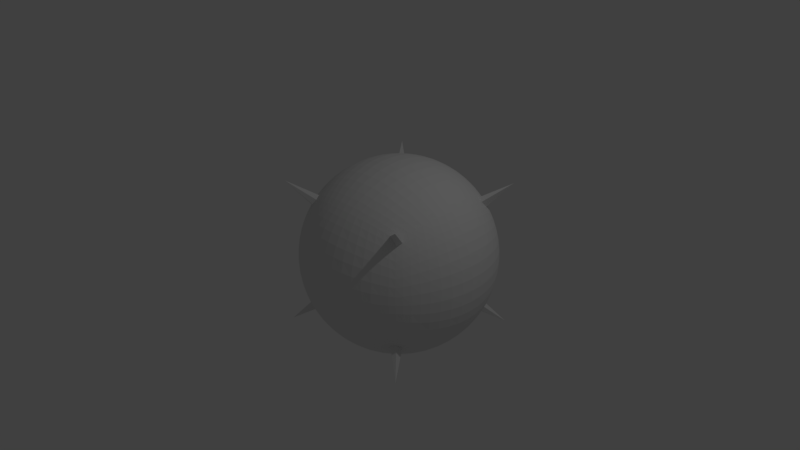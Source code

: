 # Source: CubeToSphere-13.blend  (saved by Blender 2.79.0; exported with 4.5.12 LTS)
import bpy
from mathutils import Matrix  # noqa: F401  (used for matrix-valued properties, if any)

bpy.ops.wm.read_factory_settings(use_empty=True)
scene = bpy.context.scene
scene.name = 'Scene'

# ---- collections
col_collection_1 = bpy.data.collections.new('Collection 1'); scene.collection.children.link(col_collection_1)

# ---- materials (node trees are filled in below, after node groups)
mat_material = bpy.data.materials.new('Material')
mat_material.alpha_threshold = 0.0
mat_material.use_transparent_shadow = False
mat_material.roughness = 0.5
mat_material.line_color = (0.0, 0.0, 0.0, 1.0)

# ---- material node trees

# ---- world
world_world = bpy.data.worlds.new('World'); scene.world = world_world
world_world.color = (0.05088, 0.05088, 0.05088)
world_world.use_sun_shadow = False
world_world.sun_shadow_jitter_overblur = 0.0
world_world.cycles.sampling_method = 'MANUAL'

# ---- cameras
cam_camera = bpy.data.cameras.new('Camera')
cam_camera.clip_end = 100.0
cam_camera.lens = 35.0
cam_camera.sensor_width = 32.0
cam_camera.sensor_height = 18.0
cam_camera.ortho_scale = 7.314
cam_camera.dof.focus_distance = 0.0
cam_camera.dof.aperture_fstop = 128.0

# ---- lights
light_lamp = bpy.data.lights.new('Lamp', 'POINT')
light_lamp.transmission_factor = 0.0
light_lamp.cutoff_distance = 30.0
light_lamp.energy = 100.0
light_lamp.shadow_buffer_clip_start = 1.001
light_lamp.shadow_soft_size = 0.1
light_lamp.shadow_maximum_resolution = 0.006
light_lamp.use_absolute_resolution = True

# ---- meshes
me_cube = bpy.data.meshes.new('Cube')
me_cube.from_pydata([(1.0, 1.0, -1.0), (1.0, -1.0, -1.0), (-1.0, -1.0, -1.0), (-1.0, 1.0, -1.0), (1.0, 1.0, 1.0), (1.0, -1.0, 1.0), (-1.0, -1.0, 1.0), (-1.0, 1.0, 1.0), (0.9073, -5.759e-08, -0.9073), (1.598e-07, 0.9073, -0.9073), (0.9073, 0.9073, 0.0), (-2.4e-09, -0.9073, -0.9073), (0.9073, -0.9073, 0.0), (-0.9073, 2.669e-07, -0.9073), (-0.9073, -0.9073, 0.0), (-0.9073, 0.9073, 0.0), (0.9073, -4.902e-07, 0.9073), (2.139e-07, 0.9073, 0.9073), (-4.891e-07, -0.9073, 0.9073), (-0.9073, 1.587e-07, 0.9073), (3.132e-07, 1.283, 0.0), (-1.283, 3.166e-07, 0.0), (-3.751e-07, -1.283, 0.0), (1.283, -3.717e-07, 0.0), (-1.839e-07, -2.187e-07, 1.283), (8.381e-08, 1.637e-07, -1.283), (0.8554, -0.4277, -0.8554), (-0.4277, 0.8554, -0.8554), (0.8554, 0.8554, 0.4277), (-0.4277, -0.8554, -0.8554), (0.8554, -0.8554, 0.4277), (-0.8554, 0.4277, -0.8554), (-0.8554, -0.8554, 0.4277), (-0.8554, 0.8554, 0.4277), (0.8554, -0.4277, 0.8554), (-0.4277, 0.8554, 0.8554), (-0.4277, -0.8554, 0.8554), (-0.8554, 0.4277, 0.8554), (0.8554, 0.4277, -0.8554), (0.4277, 0.8554, -0.8554), (0.8554, 0.8554, -0.4277), (0.4277, -0.8554, -0.8554), (0.8554, -0.8554, -0.4277), (-0.8554, -0.4277, -0.8554), (-0.8554, -0.8554, -0.4277), (-0.8554, 0.8554, -0.4277), (0.8554, 0.4277, 0.8554), (0.4277, 0.8554, 0.8554), (0.4277, -0.8554, 0.8554), (-0.8554, -0.4277, 0.8554), (-0.5738, 1.148, 0.0), (0.5738, 1.148, 0.0), (2.774e-07, 1.148, 0.5738), (2.432e-07, 1.148, -0.5738), (-1.148, 0.5738, 0.0), (-1.148, -0.5738, 0.0), (-1.148, 3.134e-07, -0.5738), (-1.148, 2.45e-07, 0.5738), (-0.5738, -1.148, 0.0), (0.5738, -1.148, 0.0), (-1.672e-07, -1.148, -0.5738), (-4.75e-07, -1.148, 0.5738), (1.148, -0.5738, 0.0), (1.148, 0.5738, 0.0), (1.148, -1.996e-07, -0.5738), (1.148, -4.732e-07, 0.5738), (-3.895e-07, -0.5738, 1.148), (5.513e-08, 0.5738, 1.148), (0.5738, -4.048e-07, 1.148), (-0.5738, 5.59e-09, 1.148), (-0.5738, 2.45e-07, -1.148), (0.5738, 3.979e-08, -1.148), (1.406e-07, 0.5738, -1.148), (3.802e-08, -0.5738, -1.148), (0.5238, -0.5238, -1.048), (0.5238, 0.5238, -1.048), (-0.5238, 0.5238, -1.048), (-0.5238, 0.5238, 1.048), (0.5238, 0.5238, 1.048), (0.5238, -0.5238, 1.048), (1.048, 0.5238, 0.5238), (1.048, 0.5238, -0.5238), (1.048, -0.5238, -0.5238), (0.5238, -1.048, 0.5238), (0.5238, -1.048, -0.5238), (-0.5238, -1.048, -0.5238), (-1.048, -0.5238, 0.5238), (-1.048, -0.5238, -0.5238), (-1.048, 0.5238, -0.5238), (0.5238, 1.048, -0.5238), (0.5238, 1.048, 0.5238), (-0.5238, 1.048, 0.5238), (-0.5238, 1.048, -0.5238), (-1.048, 0.5238, 0.5238), (-0.5238, -1.048, 0.5238), (1.048, -0.5238, 0.5238), (-0.5238, -0.5238, 1.048), (-0.5238, -0.5238, -1.048), (0.8015, -0.6012, -0.8015), (-0.6012, 0.8015, -0.8015), (0.8015, 0.8015, 0.6012), (-0.6012, -0.8015, -0.8015), (0.8015, -0.8015, 0.6012), (-0.8015, 0.6012, -0.8015), (-0.8015, -0.8015, 0.6012), (-0.8015, 0.8015, 0.6012), (0.8015, -0.6012, 0.8015), (-0.6012, 0.8015, 0.8015), (-0.6012, -0.8015, 0.8015), (-0.8015, 0.6012, 0.8015), (0.8934, 0.2234, -0.8934), (0.2234, 0.8934, -0.8934), (0.8934, 0.8934, -0.2234), (0.2234, -0.8934, -0.8934), (0.8934, -0.8934, -0.2234), (-0.8934, -0.2234, -0.8934), (-0.8934, -0.8934, -0.2234), (-0.8934, 0.8934, -0.2234), (0.8934, 0.2234, 0.8934), (0.2234, 0.8934, 0.8934), (0.2234, -0.8934, 0.8934), (-0.8934, -0.2234, 0.8934), (-0.7699, 1.026, 0.0), (0.3112, 1.245, 0.0), (2.454e-07, 1.026, 0.7699), (2.846e-07, 1.245, -0.3112), (-1.026, 0.7699, 0.0), (-1.245, -0.3112, 0.0), (-1.026, 2.916e-07, -0.7699), (-1.245, 2.875e-07, 0.3112), (-0.7699, -1.026, 0.0), (0.3112, -1.245, 0.0), (-7.579e-08, -1.026, -0.7699), (-4.388e-07, -1.245, 0.3112), (1.026, -0.7699, 0.0), (1.245, 0.3112, 0.0), (1.026, -1.214e-07, -0.7699), (1.245, -4.359e-07, 0.3112), (-4.505e-07, -0.7699, 1.026), (-5.858e-08, 0.3112, 1.245), (0.7699, -4.579e-07, 1.026), (-0.3112, -1.02e-07, 1.245), (-0.7699, 2.61e-07, -1.026), (0.3112, 1.02e-07, -1.245), (1.536e-07, 0.7699, -1.026), (6.198e-08, -0.3112, -1.245), (0.8934, -0.2234, -0.8934), (-0.2234, 0.8934, -0.8934), (0.8934, 0.8934, 0.2234), (-0.2234, -0.8934, -0.8934), (0.8934, -0.8934, 0.2234), (-0.8934, 0.2234, -0.8934), (-0.8934, -0.8934, 0.2234), (-0.8934, 0.8934, 0.2234), (0.8934, -0.2234, 0.8934), (-0.2234, 0.8934, 0.8934), (-0.2234, -0.8934, 0.8934), (-0.8934, 0.2234, 0.8934), (0.8015, 0.6012, -0.8015), (0.6012, 0.8015, -0.8015), (0.8015, 0.8015, -0.6012), (0.6012, -0.8015, -0.8015), (0.8015, -0.8015, -0.6012), (-0.8015, -0.6012, -0.8015), (-0.8015, -0.8015, -0.6012), (-0.8015, 0.8015, -0.6012), (0.8015, 0.6012, 0.8015), (0.6012, 0.8015, 0.8015), (0.6012, -0.8015, 0.8015), (-0.8015, -0.6012, 0.8015), (-0.3112, 1.245, 0.0), (0.7699, 1.026, 0.0), (3.031e-07, 1.245, 0.3112), (1.995e-07, 1.026, -0.7699), (-1.245, 0.3112, 0.0), (-1.026, -0.7699, 0.0), (-1.245, 3.246e-07, -0.3112), (-1.026, 1.998e-07, 0.7699), (-0.3112, -1.245, 0.0), (0.7699, -1.026, 0.0), (-2.719e-07, -1.245, -0.3112), (-4.888e-07, -1.026, 0.7699), (1.245, -0.3112, 0.0), (1.026, 0.7699, 0.0), (1.245, -2.875e-07, -0.3112), (1.026, -4.885e-07, 0.7699), (-2.997e-07, -0.3112, 1.245), (1.46e-07, 0.7699, 1.026), (0.3112, -3.246e-07, 1.245), (-0.7699, 9.278e-08, 1.026), (-0.3112, 2.133e-07, -1.245), (0.7699, -1.429e-08, -1.026), (1.176e-07, 0.3112, -1.245), (1.598e-08, -0.7699, -1.026), (0.28, -0.56, -1.12), (0.7148, -0.4765, -0.9531), (0.56, -0.28, -1.12), (0.4765, -0.7148, -0.9531), (0.28, 0.56, -1.12), (0.7148, 0.4765, -0.9531), (0.4765, 0.7148, -0.9531), (0.56, 0.28, -1.12), (-0.7148, 0.4765, -0.9531), (-0.28, 0.56, -1.12), (-0.4765, 0.7148, -0.9531), (-0.56, 0.28, -1.12), (-0.56, 0.28, 1.12), (-0.4765, 0.7148, 0.9531), (-0.28, 0.56, 1.12), (-0.7148, 0.4765, 0.9531), (0.56, 0.28, 1.12), (0.4765, 0.7148, 0.9531), (0.7148, 0.4765, 0.9531), (0.28, 0.56, 1.12), (0.4765, -0.7148, 0.9531), (0.56, -0.28, 1.12), (0.7148, -0.4765, 0.9531), (0.28, -0.56, 1.12), (1.12, 0.28, 0.56), (0.9531, 0.7148, 0.4765), (1.12, 0.56, 0.28), (0.9531, 0.4765, 0.7148), (1.12, 0.28, -0.56), (0.9531, 0.7148, -0.4765), (0.9531, 0.4765, -0.7148), (1.12, 0.56, -0.28), (0.9531, -0.7148, -0.4765), (1.12, -0.28, -0.56), (0.9531, -0.4765, -0.7148), (1.12, -0.56, -0.28), (0.28, -1.12, 0.56), (0.7148, -0.9531, 0.4765), (0.56, -1.12, 0.28), (0.4765, -0.9531, 0.7148), (0.28, -1.12, -0.56), (0.7148, -0.9531, -0.4765), (0.4765, -0.9531, -0.7148), (0.56, -1.12, -0.28), (-0.7148, -0.9531, -0.4765), (-0.28, -1.12, -0.56), (-0.4765, -0.9531, -0.7148), (-0.56, -1.12, -0.28), (-1.12, -0.28, 0.56), (-0.9531, -0.7148, 0.4765), (-1.12, -0.56, 0.28), (-0.9531, -0.4765, 0.7148), (-1.12, -0.28, -0.56), (-0.9531, -0.7148, -0.4765), (-0.9531, -0.4765, -0.7148), (-1.12, -0.56, -0.28), (-0.9531, 0.7148, -0.4765), (-1.12, 0.28, -0.56), (-0.9531, 0.4765, -0.7148), (-1.12, 0.56, -0.28), (0.28, 1.12, -0.56), (0.7148, 0.9531, -0.4765), (0.56, 1.12, -0.28), (0.4765, 0.9531, -0.7148), (0.28, 1.12, 0.56), (0.7148, 0.9531, 0.4765), (0.4765, 0.9531, 0.7148), (0.56, 1.12, 0.28), (-0.7148, 0.9531, 0.4765), (-0.28, 1.12, 0.56), (-0.4765, 0.9531, 0.7148), (-0.56, 1.12, 0.28), (-0.7148, 0.9531, -0.4765), (-0.28, 1.12, -0.56), (-0.56, 1.12, -0.28), (-0.4765, 0.9531, -0.7148), (-0.9531, 0.7148, 0.4765), (-1.12, 0.28, 0.56), (-1.12, 0.56, 0.28), (-0.9531, 0.4765, 0.7148), (-0.7148, -0.9531, 0.4765), (-0.28, -1.12, 0.56), (-0.56, -1.12, 0.28), (-0.4765, -0.9531, 0.7148), (0.9531, -0.7148, 0.4765), (1.12, -0.28, 0.56), (1.12, -0.56, 0.28), (0.9531, -0.4765, 0.7148), (-0.4765, -0.7148, 0.9531), (-0.56, -0.28, 1.12), (-0.28, -0.56, 1.12), (-0.7148, -0.4765, 0.9531), (-0.7148, -0.4765, -0.9531), (-0.28, -0.56, -1.12), (-0.56, -0.28, -1.12), (-0.4765, -0.7148, -0.9531), (-0.2516, -0.7549, -1.007), (-0.3024, -0.3024, -1.21), (-0.7549, -0.2516, -1.007), (-0.7549, -0.2516, 1.007), (-0.3024, -0.3024, 1.21), (-0.2516, -0.7549, 1.007), (1.007, -0.2516, 0.7549), (1.21, -0.3024, 0.3024), (1.007, -0.7549, 0.2516), (-0.2516, -1.007, 0.7549), (-0.3024, -1.21, 0.3024), (-0.7549, -1.007, 0.2516), (-1.007, 0.2516, 0.7549), (-1.21, 0.3024, 0.3024), (-1.007, 0.7549, 0.2516), (-0.2516, 1.007, -0.7549), (-0.3024, 1.21, -0.3024), (-0.7549, 1.007, -0.2516), (-0.3024, 1.21, 0.3024), (-0.2516, 1.007, 0.7549), (-0.6601, 0.8802, 0.6601), (0.7549, 1.007, 0.2516), (0.6601, 0.8802, 0.6601), (0.2516, 1.007, 0.7549), (0.6601, 0.8802, -0.6601), (0.7549, 1.007, -0.2516), (0.3024, 1.21, -0.3024), (-1.21, 0.3024, -0.3024), (-1.007, 0.2516, -0.7549), (-0.8802, 0.6601, -0.6601), (-1.007, -0.7549, -0.2516), (-0.8802, -0.6601, -0.6601), (-1.007, -0.2516, -0.7549), (-0.8802, -0.6601, 0.6601), (-1.007, -0.7549, 0.2516), (-1.21, -0.3024, 0.3024), (-0.3024, -1.21, -0.3024), (-0.2516, -1.007, -0.7549), (-0.6601, -0.8802, -0.6601), (0.7549, -1.007, -0.2516), (0.6601, -0.8802, -0.6601), (0.2516, -1.007, -0.7549), (0.6601, -0.8802, 0.6601), (0.7549, -1.007, 0.2516), (0.3024, -1.21, 0.3024), (1.21, -0.3024, -0.3024), (1.007, -0.2516, -0.7549), (0.8802, -0.6601, -0.6601), (1.007, 0.7549, -0.2516), (0.8802, 0.6601, -0.6601), (1.007, 0.2516, -0.7549), (0.8802, 0.6601, 0.6601), (1.007, 0.7549, 0.2516), (1.21, 0.3024, 0.3024), (0.3024, -0.3024, 1.21), (0.7549, -0.2516, 1.007), (0.6601, -0.6601, 0.8802), (0.2516, 0.7549, 1.007), (0.6601, 0.6601, 0.8802), (0.7549, 0.2516, 1.007), (-0.6601, 0.6601, 0.8802), (-0.2516, 0.7549, 1.007), (-0.3024, 0.3024, 1.21), (-0.3024, 0.3024, -1.21), (-0.2516, 0.7549, -1.007), (-0.6601, 0.6601, -0.8802), (0.7549, 0.2516, -1.007), (0.6601, 0.6601, -0.8802), (0.2516, 0.7549, -1.007), (0.6601, -0.6601, -0.8802), (0.7549, -0.2516, -1.007), (0.3024, -0.3024, -1.21), (0.2516, -0.7549, -1.007), (0.3024, 0.3024, -1.21), (-0.7549, 0.2516, -1.007), (-0.7549, 0.2516, 1.007), (0.3024, 0.3024, 1.21), (0.2516, -0.7549, 1.007), (1.007, 0.2516, 0.7549), (1.21, 0.3024, -0.3024), (1.007, -0.7549, -0.2516), (0.2516, -1.007, 0.7549), (0.3024, -1.21, -0.3024), (-0.7549, -1.007, -0.2516), (-1.007, -0.2516, 0.7549), (-1.21, -0.3024, -0.3024), (-1.007, 0.7549, -0.2516), (0.2516, 1.007, -0.7549), (0.3024, 1.21, 0.3024), (-0.7549, 1.007, 0.2516), (-0.6601, 0.8802, -0.6601), (-0.8802, 0.6601, 0.6601), (-0.6601, -0.8802, 0.6601), (0.8802, -0.6601, 0.6601), (-0.6601, -0.6601, 0.8802), (-0.6601, -0.6601, -0.8802), (0.7715, -0.6751, -0.7715), (-0.6751, 0.7715, -0.7715), (0.7715, 0.7715, 0.6751), (-0.6751, -0.7715, -0.7715), (0.7715, -0.7715, 0.6751), (-0.7715, 0.6751, -0.7715), (-0.7715, -0.7715, 0.6751), (-0.7715, 0.7715, 0.6751), (0.7715, -0.6751, 0.7715), (-0.6751, 0.7715, 0.7715), (-0.6751, -0.7715, 0.7715), (-0.7715, 0.6751, 0.7715), (0.9038, 0.113, -0.9038), (0.113, 0.9038, -0.9038), (0.9038, 0.9038, -0.113), (0.113, -0.9038, -0.9038), (0.9038, -0.9038, -0.113), (-0.9038, -0.113, -0.9038), (-0.9038, -0.9038, -0.113), (-0.9038, 0.9038, -0.113), (0.9038, 0.113, 0.9038), (0.113, 0.9038, 0.9038), (0.113, -0.9038, 0.9038), (-0.9038, -0.113, 0.9038), (-0.8449, 0.9656, 0.0), (0.1591, 1.273, 0.0), (2.293e-07, 0.9656, 0.8449), (3.011e-07, 1.273, -0.1591), (-0.9656, 0.8449, 0.0), (-1.273, -0.1591, 0.0), (-0.9656, 2.793e-07, -0.8449), (-1.273, 3.044e-07, 0.1591), (-0.8449, -0.9656, 0.0), (0.1591, -1.273, 0.0), (-3.686e-08, -0.9656, -0.8449), (-4.103e-07, -1.273, 0.1591), (0.9656, -0.8449, 0.0), (1.273, 0.1591, 0.0), (0.9656, -8.764e-08, -0.8449), (1.273, -4.07e-07, 0.1591), (-4.721e-07, -0.8449, 0.9656), (-1.21e-07, 0.1591, 1.273), (0.8449, -4.761e-07, 0.9656), (-0.1591, -1.604e-07, 1.273), (-0.8449, 2.649e-07, -0.9656), (0.1591, 1.337e-07, -1.273), (1.574e-07, 0.8449, -0.9656), (7.347e-08, -0.1591, -1.273), (0.877, -0.3289, -0.877), (-0.3289, 0.877, -0.877), (0.877, 0.877, 0.3289), (-0.3289, -0.877, -0.877), (0.877, -0.877, 0.3289), (-0.877, 0.3289, -0.877), (-0.877, -0.877, 0.3289), (-0.877, 0.877, 0.3289), (0.877, -0.3289, 0.877), (-0.3289, 0.877, 0.877), (-0.3289, -0.877, 0.877), (-0.877, 0.3289, 0.877), (0.8299, 0.5187, -0.8299), (0.5187, 0.8299, -0.8299), (0.8299, 0.8299, -0.5187), (0.5187, -0.8299, -0.8299), (0.8299, -0.8299, -0.5187), (-0.8299, -0.5187, -0.8299), (-0.8299, -0.8299, -0.5187), (-0.8299, 0.8299, -0.5187), (0.8299, 0.5187, 0.8299), (0.5187, 0.8299, 0.8299), (0.5187, -0.8299, 0.8299), (-0.8299, -0.5187, 0.8299), (-0.4505, 1.201, 0.0), (0.68, 1.088, 0.0), (2.916e-07, 1.201, 0.4505), (2.212e-07, 1.088, -0.68), (-1.201, 0.4505, 0.0), (-1.088, -0.68, 0.0), (-1.201, 3.209e-07, -0.4505), (-1.088, 2.222e-07, 0.68), (-0.4505, -1.201, 0.0), (0.68, -1.088, 0.0), (-2.186e-07, -1.201, -0.4505), (-4.841e-07, -1.088, 0.68), (1.201, -0.4505, 0.0), (1.088, 0.68, 0.0), (1.201, -2.43e-07, -0.4505), (1.088, -4.831e-07, 0.68), (-3.484e-07, -0.4505, 1.201), (1.036e-07, 0.68, 1.088), (0.4505, -3.683e-07, 1.201), (-0.68, 5.197e-08, 1.088), (-0.4505, 2.314e-07, -1.201), (0.68, 1.144e-08, -1.088), (1.305e-07, 0.4505, -1.201), (2.66e-08, -0.68, -1.088), (0.1426, -0.5703, -1.141), (0.6261, -0.5009, -1.002), (0.5703, -0.1426, -1.141), (0.5009, -0.6261, -1.002), (0.1426, 0.5703, -1.141), (0.6261, 0.5009, -1.002), (0.4519, 0.7908, -0.9038), (0.544, 0.408, -1.088), (-0.7908, 0.4519, -0.9038), (-0.408, 0.544, -1.088), (-0.4519, 0.7908, -0.9038), (-0.544, 0.408, -1.088), (-0.5703, 0.1426, 1.141), (-0.5009, 0.6261, 1.002), (-0.1426, 0.5703, 1.141), (-0.6261, 0.5009, 1.002), (0.5703, 0.1426, 1.141), (0.5009, 0.6261, 1.002), (0.7908, 0.4519, 0.9038), (0.408, 0.544, 1.088), (0.4519, -0.7908, 0.9038), (0.544, -0.408, 1.088), (0.7908, -0.4519, 0.9038), (0.408, -0.544, 1.088), (1.141, 0.1426, 0.5703), (1.002, 0.6261, 0.5009), (1.141, 0.5703, 0.1426), (1.002, 0.5009, 0.6261), (1.141, 0.1426, -0.5703), (1.002, 0.6261, -0.5009), (0.9038, 0.4519, -0.7908), (1.088, 0.544, -0.408), (0.9038, -0.7908, -0.4519), (1.088, -0.408, -0.544), (0.9038, -0.4519, -0.7908), (1.088, -0.544, -0.408), (0.1426, -1.141, 0.5703), (0.6261, -1.002, 0.5009), (0.5703, -1.141, 0.1426), (0.5009, -1.002, 0.6261), (0.1426, -1.141, -0.5703), (0.6261, -1.002, -0.5009), (0.4519, -0.9038, -0.7908), (0.544, -1.088, -0.408), (-0.7908, -0.9038, -0.4519), (-0.408, -1.088, -0.544), (-0.4519, -0.9038, -0.7908), (-0.544, -1.088, -0.408), (-1.141, -0.1426, 0.5703), (-1.002, -0.6261, 0.5009), (-1.141, -0.5703, 0.1426), (-1.002, -0.5009, 0.6261), (-1.141, -0.1426, -0.5703), (-1.002, -0.6261, -0.5009), (-0.9038, -0.4519, -0.7908), (-1.088, -0.544, -0.408), (-0.9038, 0.7908, -0.4519), (-1.088, 0.408, -0.544), (-0.9038, 0.4519, -0.7908), (-1.088, 0.544, -0.408), (0.1426, 1.141, -0.5703), (0.6261, 1.002, -0.5009), (0.5703, 1.141, -0.1426), (0.5009, 1.002, -0.6261), (0.1426, 1.141, 0.5703), (0.6261, 1.002, 0.5009), (0.4519, 0.9038, 0.7908), (0.544, 1.088, 0.408), (-0.7908, 0.9038, 0.4519), (-0.408, 1.088, 0.544), (-0.4519, 0.9038, 0.7908), (-0.544, 1.088, 0.408), (-0.7908, 0.9038, -0.4519), (-0.408, 1.088, -0.544), (-0.5703, 1.141, -0.1426), (-0.5009, 1.002, -0.6261), (-0.9038, 0.7908, 0.4519), (-1.088, 0.408, 0.544), (-1.141, 0.5703, 0.1426), (-1.002, 0.5009, 0.6261), (-0.7908, -0.9038, 0.4519), (-0.408, -1.088, 0.544), (-0.5703, -1.141, 0.1426), (-0.5009, -1.002, 0.6261), (0.9038, -0.7908, 0.4519), (1.088, -0.408, 0.544), (1.141, -0.5703, 0.1426), (1.002, -0.5009, 0.6261), (-0.4519, -0.7908, 0.9038), (-0.544, -0.408, 1.088), (-0.1426, -0.5703, 1.141), (-0.6261, -0.5009, 1.002), (-0.7908, -0.4519, -0.9038), (-0.408, -0.544, -1.088), (-0.5703, -0.1426, -1.141), (-0.5009, -0.6261, -1.002), (0.8299, -0.5187, -0.8299), (-0.5187, 0.8299, -0.8299), (0.8299, 0.8299, 0.5187), (-0.5187, -0.8299, -0.8299), (0.8299, -0.8299, 0.5187), (-0.8299, 0.5187, -0.8299), (-0.8299, -0.8299, 0.5187), (-0.8299, 0.8299, 0.5187), (0.8299, -0.5187, 0.8299), (-0.5187, 0.8299, 0.8299), (-0.5187, -0.8299, 0.8299), (-0.8299, 0.5187, 0.8299), (0.877, 0.3289, -0.877), (0.3289, 0.877, -0.877), (0.877, 0.877, -0.3289), (0.3289, -0.877, -0.877), (0.877, -0.877, -0.3289), (-0.877, -0.3289, -0.877), (-0.877, -0.877, -0.3289), (-0.877, 0.877, -0.3289), (0.877, 0.3289, 0.877), (0.3289, 0.877, 0.877), (0.3289, -0.877, 0.877), (-0.877, -0.3289, 0.877), (-0.68, 1.088, 0.0), (0.4505, 1.201, 0.0), (2.617e-07, 1.088, 0.68), (2.648e-07, 1.201, -0.4505), (-1.088, 0.68, 0.0), (-1.201, -0.4505, 0.0), (-1.088, 3.033e-07, -0.68), (-1.201, 2.672e-07, 0.4505), (-0.68, -1.088, 0.0), (0.4505, -1.201, 0.0), (-1.193e-07, -1.088, -0.68), (-4.602e-07, -1.201, 0.4505), (1.088, -0.68, 0.0), (1.201, 0.4505, 0.0), (1.088, -1.588e-07, -0.68), (1.201, -4.578e-07, 0.4505), (-4.233e-07, -0.68, 1.088), (7.382e-10, 0.4505, 1.201), (0.68, -4.344e-07, 1.088), (-0.4505, -4.608e-08, 1.201), (-0.68, 2.546e-07, -1.088), (0.4505, 7.028e-08, -1.201), (1.482e-07, 0.68, -1.088), (4.997e-08, -0.4505, -1.201), (0.9038, -0.113, -0.9038), (-0.113, 0.9038, -0.9038), (0.9038, 0.9038, 0.113), (-0.113, -0.9038, -0.9038), (0.9038, -0.9038, 0.113), (-0.9038, 0.113, -0.9038), (-0.9038, -0.9038, 0.113), (-0.9038, 0.9038, 0.113), (0.9038, -0.113, 0.9038), (-0.113, 0.9038, 0.9038), (-0.113, -0.9038, 0.9038), (-0.9038, 0.113, 0.9038), (0.7715, 0.6751, -0.7715), (0.6751, 0.7715, -0.7715), (0.7715, 0.7715, -0.6751), (0.6751, -0.7715, -0.7715), (0.7715, -0.7715, -0.6751), (-0.7715, -0.6751, -0.7715), (-0.7715, -0.7715, -0.6751), (-0.7715, 0.7715, -0.6751), (0.7715, 0.6751, 0.7715), (0.6751, 0.7715, 0.7715), (0.6751, -0.7715, 0.7715), (-0.7715, -0.6751, 0.7715), (-0.1591, 1.273, 0.0), (0.8449, 0.9656, 0.0), (3.106e-07, 1.273, 0.1591), (1.79e-07, 0.9656, -0.8449), (-1.273, 0.1591, 0.0), (-0.9656, -0.8449, 0.0), (-1.273, 3.234e-07, -0.1591), (-0.9656, 1.786e-07, 0.8449), (-0.1591, -1.273, 0.0), (0.8449, -0.9656, 0.0), (-3.249e-07, -1.273, -0.1591), (-4.901e-07, -0.9656, 0.8449), (1.273, -0.1591, 0.0), (0.9656, 0.8449, 0.0), (1.273, -3.312e-07, -0.1591), (0.9656, -4.905e-07, 0.8449), (-2.443e-07, -0.1591, 1.273), (1.826e-07, 0.8449, 0.9656), (0.1591, -2.742e-07, 1.273), (-0.8449, 1.282e-07, 0.9656), (-0.1591, 1.906e-07, -1.273), (0.8449, -3.727e-08, -0.9656), (1.019e-07, 0.1591, -1.273), (6.305e-09, -0.8449, -0.9656), (0.408, -0.544, -1.088), (0.7908, -0.4519, -0.9038), (0.544, -0.408, -1.088), (0.4519, -0.7908, -0.9038), (0.408, 0.544, -1.088), (0.7908, 0.4519, -0.9038), (0.5009, 0.6261, -1.002), (0.5703, 0.1426, -1.141), (-0.6261, 0.5009, -1.002), (-0.1426, 0.5703, -1.141), (-0.5009, 0.6261, -1.002), (-0.5703, 0.1426, -1.141), (-0.544, 0.408, 1.088), (-0.4519, 0.7908, 0.9038), (-0.408, 0.544, 1.088), (-0.7908, 0.4519, 0.9038), (0.544, 0.408, 1.088), (0.4519, 0.7908, 0.9038), (0.6261, 0.5009, 1.002), (0.1426, 0.5703, 1.141), (0.5009, -0.6261, 1.002), (0.5703, -0.1426, 1.141), (0.6261, -0.5009, 1.002), (0.1426, -0.5703, 1.141), (1.088, 0.408, 0.544), (0.9038, 0.7908, 0.4519), (1.088, 0.544, 0.408), (0.9038, 0.4519, 0.7908), (1.088, 0.408, -0.544), (0.9038, 0.7908, -0.4519), (1.002, 0.5009, -0.6261), (1.141, 0.5703, -0.1426), (1.002, -0.6261, -0.5009), (1.141, -0.1426, -0.5703), (1.002, -0.5009, -0.6261), (1.141, -0.5703, -0.1426), (0.408, -1.088, 0.544), (0.7908, -0.9038, 0.4519), (0.544, -1.088, 0.408), (0.4519, -0.9038, 0.7908), (0.408, -1.088, -0.544), (0.7908, -0.9038, -0.4519), (0.5009, -1.002, -0.6261), (0.5703, -1.141, -0.1426), (-0.6261, -1.002, -0.5009), (-0.1426, -1.141, -0.5703), (-0.5009, -1.002, -0.6261), (-0.5703, -1.141, -0.1426), (-1.088, -0.408, 0.544), (-0.9038, -0.7908, 0.4519), (-1.088, -0.544, 0.408), (-0.9038, -0.4519, 0.7908), (-1.088, -0.408, -0.544), (-0.9038, -0.7908, -0.4519), (-1.002, -0.5009, -0.6261), (-1.141, -0.5703, -0.1426), (-1.002, 0.6261, -0.5009), (-1.141, 0.1426, -0.5703), (-1.002, 0.5009, -0.6261), (-1.141, 0.5703, -0.1426), (0.408, 1.088, -0.544), (0.7908, 0.9038, -0.4519), (0.544, 1.088, -0.408), (0.4519, 0.9038, -0.7908), (0.408, 1.088, 0.544), (0.7908, 0.9038, 0.4519), (0.5009, 1.002, 0.6261), (0.5703, 1.141, 0.1426), (-0.6261, 1.002, 0.5009), (-0.1426, 1.141, 0.5703), (-0.5009, 1.002, 0.6261), (-0.5703, 1.141, 0.1426), (-0.6261, 1.002, -0.5009), (-0.1426, 1.141, -0.5703), (-0.544, 1.088, -0.408), (-0.4519, 0.9038, -0.7908), (-1.002, 0.6261, 0.5009), (-1.141, 0.1426, 0.5703), (-1.088, 0.544, 0.408), (-0.9038, 0.4519, 0.7908), (-0.6261, -1.002, 0.5009), (-0.1426, -1.141, 0.5703), (-0.544, -1.088, 0.408), (-0.4519, -0.9038, 0.7908), (1.002, -0.6261, 0.5009), (1.141, -0.1426, 0.5703), (1.088, -0.544, 0.408), (0.9038, -0.4519, 0.7908), (-0.5009, -0.6261, 1.002), (-0.5703, -0.1426, 1.141), (-0.408, -0.544, 1.088), (-0.7908, -0.4519, 0.9038), (-0.6261, -0.5009, -1.002), (-0.1426, -0.5703, -1.141), (-0.544, -0.408, -1.088), (-0.4519, -0.7908, -0.9038), (-0.3687, -0.7374, -0.9832), (-0.1277, -0.766, -1.021), (-0.2661, -0.6653, -1.064), (-0.2372, -0.8304, -0.949), (-0.4387, -0.2924, -1.17), (-0.1545, -0.3089, -1.236), (-0.3089, -0.1545, -1.236), (-0.2924, -0.4387, -1.17), (-0.8304, -0.2372, -0.949), (-0.6653, -0.2661, -1.064), (-0.766, -0.1277, -1.021), (-0.7374, -0.3687, -0.9832), (-0.7374, -0.3687, 0.9832), (-0.766, -0.1277, 1.021), (-0.6653, -0.2661, 1.064), (-0.8304, -0.2372, 0.949), (-0.2924, -0.4387, 1.17), (-0.3089, -0.1545, 1.236), (-0.1545, -0.3089, 1.236), (-0.4387, -0.2924, 1.17), (-0.2372, -0.8304, 0.949), (-0.2661, -0.6653, 1.064), (-0.1277, -0.766, 1.021), (-0.3687, -0.7374, 0.9832), (0.9832, -0.3687, 0.7374), (1.021, -0.1277, 0.766), (1.064, -0.2661, 0.6653), (0.949, -0.2372, 0.8304), (1.17, -0.4387, 0.2924), (1.236, -0.1545, 0.3089), (1.236, -0.3089, 0.1545), (1.17, -0.2924, 0.4387), (0.949, -0.8304, 0.2372), (1.064, -0.6653, 0.2661), (1.021, -0.766, 0.1277), (0.9832, -0.7374, 0.3687), (-0.3687, -0.9832, 0.7374), (-0.1277, -1.021, 0.766), (-0.2661, -1.064, 0.6653), (-0.2372, -0.949, 0.8304), (-0.4387, -1.17, 0.2924), (-0.1545, -1.236, 0.3089), (-0.3089, -1.236, 0.1545), (-0.2924, -1.17, 0.4387), (-0.8304, -0.949, 0.2372), (-0.6653, -1.064, 0.2661), (-0.766, -1.021, 0.1277), (-0.7374, -0.9832, 0.3687), (-0.9832, 0.3687, 0.7374), (-1.021, 0.1277, 0.766), (-1.064, 0.2661, 0.6653), (-0.949, 0.2372, 0.8304), (-1.17, 0.4387, 0.2924), (-1.236, 0.1545, 0.3089), (-1.236, 0.3089, 0.1545), (-1.17, 0.2924, 0.4387), (-0.949, 0.8304, 0.2372), (-1.064, 0.6653, 0.2661), (-1.021, 0.766, 0.1277), (-0.9832, 0.7374, 0.3687), (-0.3687, 0.9832, -0.7374), (-0.1277, 1.021, -0.766), (-0.2661, 1.064, -0.6653), (-0.2372, 0.949, -0.8304), (-0.4387, 1.17, -0.2924), (-0.1545, 1.236, -0.3089), (-0.3089, 1.236, -0.1545), (-0.2924, 1.17, -0.4387), (-0.8304, 0.949, -0.2372), (-0.6653, 1.064, -0.2661), (-0.766, 1.021, -0.1277), (-0.7374, 0.9832, -0.3687), (-0.4387, 1.17, 0.2924), (-0.1545, 1.236, 0.3089), (-0.2924, 1.17, 0.4387), (-0.3089, 1.236, 0.1545), (-0.3687, 0.9832, 0.7374), (-0.1277, 1.021, 0.766), (-0.2372, 0.949, 0.8304), (-0.2661, 1.064, 0.6653), (-0.7358, 0.8409, 0.6307), (-0.5738, 0.9181, 0.6886), (-0.6307, 0.8409, 0.7358), (-0.6886, 0.9181, 0.5738), (0.6653, 1.064, 0.2661), (0.8304, 0.949, 0.2372), (0.7374, 0.9832, 0.3687), (0.766, 1.021, 0.1277), (0.5738, 0.9181, 0.6886), (0.7358, 0.8409, 0.6307), (0.6307, 0.8409, 0.7358), (0.6886, 0.9181, 0.5738), (0.1277, 1.021, 0.766), (0.3687, 0.9832, 0.7374), (0.2372, 0.949, 0.8304), (0.2661, 1.064, 0.6653), (0.5738, 0.9181, -0.6886), (0.7358, 0.8409, -0.6307), (0.6886, 0.9181, -0.5738), (0.6307, 0.8409, -0.7358), (0.6653, 1.064, -0.2661), (0.8304, 0.949, -0.2372), (0.766, 1.021, -0.1277), (0.7374, 0.9832, -0.3687), (0.1545, 1.236, -0.3089), (0.4387, 1.17, -0.2924), (0.3089, 1.236, -0.1545), (0.2924, 1.17, -0.4387), (-1.17, 0.4387, -0.2924), (-1.236, 0.1545, -0.3089), (-1.17, 0.2924, -0.4387), (-1.236, 0.3089, -0.1545), (-0.9832, 0.3687, -0.7374), (-1.021, 0.1277, -0.766), (-0.949, 0.2372, -0.8304), (-1.064, 0.2661, -0.6653), (-0.8409, 0.7358, -0.6307), (-0.9181, 0.5738, -0.6886), (-0.8409, 0.6307, -0.7358), (-0.9181, 0.6886, -0.5738), (-1.064, -0.6653, -0.2661), (-0.949, -0.8304, -0.2372), (-0.9832, -0.7374, -0.3687), (-1.021, -0.766, -0.1277), (-0.9181, -0.5738, -0.6886), (-0.8409, -0.7358, -0.6307), (-0.8409, -0.6307, -0.7358), (-0.9181, -0.6886, -0.5738), (-1.021, -0.1277, -0.766), (-0.9832, -0.3687, -0.7374), (-0.949, -0.2372, -0.8304), (-1.064, -0.2661, -0.6653), (-0.9181, -0.5738, 0.6886), (-0.8409, -0.7358, 0.6307), (-0.9181, -0.6886, 0.5738), (-0.8409, -0.6307, 0.7358), (-1.064, -0.6653, 0.2661), (-0.949, -0.8304, 0.2372), (-1.021, -0.766, 0.1277), (-0.9832, -0.7374, 0.3687), (-1.236, -0.1545, 0.3089), (-1.17, -0.4387, 0.2924), (-1.236, -0.3089, 0.1545), (-1.17, -0.2924, 0.4387), (-0.4387, -1.17, -0.2924), (-0.1545, -1.236, -0.3089), (-0.2924, -1.17, -0.4387), (-0.3089, -1.236, -0.1545), (-0.3687, -0.9832, -0.7374), (-0.1277, -1.021, -0.766), (-0.2372, -0.949, -0.8304), (-0.2661, -1.064, -0.6653), (-0.7358, -0.8409, -0.6307), (-0.5738, -0.9181, -0.6886), (-0.6307, -0.8409, -0.7358), (-0.6886, -0.9181, -0.5738), (0.6653, -1.064, -0.2661), (0.8304, -0.949, -0.2372), (0.7374, -0.9832, -0.3687), (0.766, -1.021, -0.1277), (0.5738, -0.9181, -0.6886), (0.7358, -0.8409, -0.6307), (0.6307, -0.8409, -0.7358), (0.6886, -0.9181, -0.5738), (0.1277, -1.021, -0.766), (0.3687, -0.9832, -0.7374), (0.2372, -0.949, -0.8304), (0.2661, -1.064, -0.6653), (0.5738, -0.9181, 0.6886), (0.7358, -0.8409, 0.6307), (0.6886, -0.9181, 0.5738), (0.6307, -0.8409, 0.7358), (0.6653, -1.064, 0.2661), (0.8304, -0.949, 0.2372), (0.766, -1.021, 0.1277), (0.7374, -0.9832, 0.3687), (0.1545, -1.236, 0.3089), (0.4387, -1.17, 0.2924), (0.3089, -1.236, 0.1545), (0.2924, -1.17, 0.4387), (1.17, -0.4387, -0.2924), (1.236, -0.1545, -0.3089), (1.17, -0.2924, -0.4387), (1.236, -0.3089, -0.1545), (0.9832, -0.3687, -0.7374), (1.021, -0.1277, -0.766), (0.949, -0.2372, -0.8304), (1.064, -0.2661, -0.6653), (0.8409, -0.7358, -0.6307), (0.9181, -0.5738, -0.6886), (0.8409, -0.6307, -0.7358), (0.9181, -0.6886, -0.5738), (1.064, 0.6653, -0.2661), (0.949, 0.8304, -0.2372), (0.9832, 0.7374, -0.3687), (1.021, 0.766, -0.1277), (0.9181, 0.5738, -0.6886), (0.8409, 0.7358, -0.6307), (0.8409, 0.6307, -0.7358), (0.9181, 0.6886, -0.5738), (1.021, 0.1277, -0.766), (0.9832, 0.3687, -0.7374), (0.949, 0.2372, -0.8304), (1.064, 0.2661, -0.6653), (0.9181, 0.5738, 0.6886), (0.8409, 0.7358, 0.6307), (0.9181, 0.6886, 0.5738), (0.8409, 0.6307, 0.7358), (1.064, 0.6653, 0.2661), (0.949, 0.8304, 0.2372), (1.021, 0.766, 0.1277), (0.9832, 0.7374, 0.3687), (1.236, 0.1545, 0.3089), (1.17, 0.4387, 0.2924), (1.236, 0.3089, 0.1545), (1.17, 0.2924, 0.4387), (0.2924, -0.4387, 1.17), (0.3089, -0.1545, 1.236), (0.4387, -0.2924, 1.17), (0.1545, -0.3089, 1.236), (0.7374, -0.3687, 0.9832), (0.766, -0.1277, 1.021), (0.8304, -0.2372, 0.949), (0.6653, -0.2661, 1.064), (0.6307, -0.7358, 0.8409), (0.6886, -0.5738, 0.9181), (0.7358, -0.6307, 0.8409), (0.5738, -0.6886, 0.9181), (0.2661, 0.6653, 1.064), (0.2372, 0.8304, 0.949), (0.3687, 0.7374, 0.9832), (0.1277, 0.766, 1.021), (0.6886, 0.5738, 0.9181), (0.6307, 0.7358, 0.8409), (0.7358, 0.6307, 0.8409), (0.5738, 0.6886, 0.9181), (0.766, 0.1277, 1.021), (0.7374, 0.3687, 0.9832), (0.8304, 0.2372, 0.949), (0.6653, 0.2661, 1.064), (-0.6886, 0.5738, 0.9181), (-0.6307, 0.7358, 0.8409), (-0.5738, 0.6886, 0.9181), (-0.7358, 0.6307, 0.8409), (-0.2661, 0.6653, 1.064), (-0.2372, 0.8304, 0.949), (-0.1277, 0.766, 1.021), (-0.3687, 0.7374, 0.9832), (-0.3089, 0.1545, 1.236), (-0.2924, 0.4387, 1.17), (-0.1545, 0.3089, 1.236), (-0.4387, 0.2924, 1.17), (-0.4387, 0.2924, -1.17), (-0.1545, 0.3089, -1.236), (-0.2924, 0.4387, -1.17), (-0.3089, 0.1545, -1.236), (-0.3687, 0.7374, -0.9832), (-0.1277, 0.766, -1.021), (-0.2372, 0.8304, -0.949), (-0.2661, 0.6653, -1.064), (-0.7358, 0.6307, -0.8409), (-0.5738, 0.6886, -0.9181), (-0.6307, 0.7358, -0.8409), (-0.6886, 0.5738, -0.9181), (0.6653, 0.2661, -1.064), (0.8304, 0.2372, -0.949), (0.7374, 0.3687, -0.9832), (0.766, 0.1277, -1.021), (0.5738, 0.6886, -0.9181), (0.7358, 0.6307, -0.8409), (0.6307, 0.7358, -0.8409), (0.6886, 0.5738, -0.9181), (0.1277, 0.766, -1.021), (0.3687, 0.7374, -0.9832), (0.2372, 0.8304, -0.949), (0.2661, 0.6653, -1.064), (0.5738, -0.6886, -0.9181), (0.7358, -0.6307, -0.8409), (0.6886, -0.5738, -0.9181), (0.6307, -0.7358, -0.8409), (0.6653, -0.2661, -1.064), (0.8304, -0.2372, -0.949), (0.766, -0.1277, -1.021), (0.7374, -0.3687, -0.9832), (0.1545, -0.3089, -1.236), (0.4387, -0.2924, -1.17), (0.3089, -0.1545, -1.236), (0.2924, -0.4387, -1.17), (0.1277, -0.766, -1.021), (0.3687, -0.7374, -0.9832), (0.2661, -0.6653, -1.064), (0.2372, -0.8304, -0.949), (0.1545, 0.3089, -1.236), (0.4387, 0.2924, -1.17), (0.2924, 0.4387, -1.17), (0.3089, 0.1545, -1.236), (-0.8304, 0.2372, -0.949), (-0.6653, 0.2661, -1.064), (-0.7374, 0.3687, -0.9832), (-0.766, 0.1277, -1.021), (-0.766, 0.1277, 1.021), (-0.7374, 0.3687, 0.9832), (-0.6653, 0.2661, 1.064), (-0.8304, 0.2372, 0.949), (0.3089, 0.1545, 1.236), (0.2924, 0.4387, 1.17), (0.4387, 0.2924, 1.17), (0.1545, 0.3089, 1.236), (0.2372, -0.8304, 0.949), (0.2661, -0.6653, 1.064), (0.3687, -0.7374, 0.9832), (0.1277, -0.766, 1.021), (1.021, 0.1277, 0.766), (0.9832, 0.3687, 0.7374), (1.064, 0.2661, 0.6653), (0.949, 0.2372, 0.8304), (1.236, 0.1545, -0.3089), (1.17, 0.4387, -0.2924), (1.17, 0.2924, -0.4387), (1.236, 0.3089, -0.1545), (0.949, -0.8304, -0.2372), (1.064, -0.6653, -0.2661), (0.9832, -0.7374, -0.3687), (1.021, -0.766, -0.1277), (0.1277, -1.021, 0.766), (0.3687, -0.9832, 0.7374), (0.2661, -1.064, 0.6653), (0.2372, -0.949, 0.8304), (0.1545, -1.236, -0.3089), (0.4387, -1.17, -0.2924), (0.2924, -1.17, -0.4387), (0.3089, -1.236, -0.1545), (-0.8304, -0.949, -0.2372), (-0.6653, -1.064, -0.2661), (-0.7374, -0.9832, -0.3687), (-0.766, -1.021, -0.1277), (-1.021, -0.1277, 0.766), (-0.9832, -0.3687, 0.7374), (-1.064, -0.2661, 0.6653), (-0.949, -0.2372, 0.8304), (-1.236, -0.1545, -0.3089), (-1.17, -0.4387, -0.2924), (-1.17, -0.2924, -0.4387), (-1.236, -0.3089, -0.1545), (-0.949, 0.8304, -0.2372), (-1.064, 0.6653, -0.2661), (-0.9832, 0.7374, -0.3687), (-1.021, 0.766, -0.1277), (0.1277, 1.021, -0.766), (0.3687, 0.9832, -0.7374), (0.2661, 1.064, -0.6653), (0.2372, 0.949, -0.8304), (0.1545, 1.236, 0.3089), (0.4387, 1.17, 0.2924), (0.2924, 1.17, 0.4387), (0.3089, 1.236, 0.1545), (-0.8304, 0.949, 0.2372), (-0.6653, 1.064, 0.2661), (-0.7374, 0.9832, 0.3687), (-0.766, 1.021, 0.1277), (-0.7358, 0.8409, -0.6307), (-0.5738, 0.9181, -0.6886), (-0.6886, 0.9181, -0.5738), (-0.6307, 0.8409, -0.7358), (-0.8409, 0.7358, 0.6307), (-0.9181, 0.5738, 0.6886), (-0.9181, 0.6886, 0.5738), (-0.8409, 0.6307, 0.7358), (-0.7358, -0.8409, 0.6307), (-0.5738, -0.9181, 0.6886), (-0.6886, -0.9181, 0.5738), (-0.6307, -0.8409, 0.7358), (0.8409, -0.7358, 0.6307), (0.9181, -0.5738, 0.6886), (0.9181, -0.6886, 0.5738), (0.8409, -0.6307, 0.7358), (-0.6307, -0.7358, 0.8409), (-0.6886, -0.5738, 0.9181), (-0.5738, -0.6886, 0.9181), (-0.7358, -0.6307, 0.8409), (-0.7358, -0.6307, -0.8409), (-0.5738, -0.6886, -0.9181), (-0.6886, -0.5738, -0.9181), (-0.6307, -0.7358, -0.8409), (-0.5461, -0.7646, -0.8738), (-0.6009, -0.6009, -0.9614), (-0.7646, -0.5461, -0.8738), (-0.7646, -0.5461, 0.8738), (-0.6009, -0.6009, 0.9614), (-0.5461, -0.7646, 0.8738), (0.8738, -0.5461, 0.7646), (0.9614, -0.6009, 0.6009), (0.8738, -0.7646, 0.5461), (-0.5461, -0.8738, 0.7646), (-0.6009, -0.9614, 0.6009), (-0.7646, -0.8738, 0.5461), (-0.8738, 0.5461, 0.7646), (-0.9614, 0.6009, 0.6009), (-0.8738, 0.7646, 0.5461), (-0.5461, 0.8738, -0.7646), (-0.6009, 0.9614, -0.6009), (-0.7646, 0.8738, -0.5461), (-0.6762, 1.082, 0.1352), (-0.6481, 1.037, 0.3888), (-0.8132, 0.9293, 0.3485), (0.4475, 1.193, 0.1492), (0.4251, 1.134, 0.4251), (0.1492, 1.193, 0.4475), (0.3485, 0.9293, -0.8132), (0.3888, 1.037, -0.6481), (0.1352, 1.082, -0.6762), (-1.082, 0.6762, -0.1352), (-1.037, 0.6481, -0.3888), (-0.9293, 0.8132, -0.3485), (-1.193, -0.4475, -0.1492), (-1.134, -0.4251, -0.4251), (-1.193, -0.1492, -0.4475), (-0.9293, -0.3485, 0.8132), (-1.037, -0.3888, 0.6481), (-1.082, -0.1352, 0.6762), (-0.6762, -1.082, -0.1352), (-0.6481, -1.037, -0.3888), (-0.8132, -0.9293, -0.3485), (0.4475, -1.193, -0.1492), (0.4251, -1.134, -0.4251), (0.1492, -1.193, -0.4475), (0.3485, -0.9293, 0.8132), (0.3888, -1.037, 0.6481), (0.1352, -1.082, 0.6762), (1.082, -0.6762, -0.1352), (1.037, -0.6481, -0.3888), (0.9293, -0.8132, -0.3485), (1.193, 0.4475, -0.1492), (1.134, 0.4251, -0.4251), (1.193, 0.1492, -0.4475), (0.9293, 0.3485, 0.8132), (1.037, 0.3888, 0.6481), (1.082, 0.1352, 0.6762), (0.1352, -0.6762, 1.082), (0.3888, -0.6481, 1.037), (0.3485, -0.8132, 0.9293), (0.1492, 0.4475, 1.193), (0.4251, 0.4251, 1.134), (0.4475, 0.1492, 1.193), (-0.8132, 0.3485, 0.9293), (-0.6481, 0.3888, 1.037), (-0.6762, 0.1352, 1.082), (-0.6762, 0.1352, -1.082), (-0.6481, 0.3888, -1.037), (-0.8132, 0.3485, -0.9293), (0.4475, 0.1492, -1.193), (0.4251, 0.4251, -1.134), (0.1492, 0.4475, -1.193), (0.3485, -0.8132, -0.9293), (0.3888, -0.6481, -1.037), (0.1352, -0.6762, -1.082), (0.4251, -0.4251, -1.134), (0.4475, -0.1492, -1.193), (0.1579, -0.1579, -1.264), (0.8132, -0.3485, -0.9293), (0.8412, -0.1202, -0.9614), (0.6762, -0.1352, -1.082), (0.7057, -0.7057, -0.8065), (0.7646, -0.5461, -0.8738), (0.6009, -0.6009, -0.9614), (0.3888, 0.6481, -1.037), (0.3485, 0.8132, -0.9293), (0.1202, 0.8412, -0.9614), (0.7646, 0.5461, -0.8738), (0.7057, 0.7057, -0.8065), (0.5461, 0.7646, -0.8738), (0.8412, 0.1202, -0.9614), (0.8132, 0.3485, -0.9293), (0.6481, 0.3888, -1.037), (-0.6009, 0.6009, -0.9614), (-0.5461, 0.7646, -0.8738), (-0.7057, 0.7057, -0.8065), (-0.1352, 0.6762, -1.082), (-0.1202, 0.8412, -0.9614), (-0.3485, 0.8132, -0.9293), (-0.1579, 0.1579, -1.264), (-0.1492, 0.4475, -1.193), (-0.4251, 0.4251, -1.134), (-0.4251, 0.4251, 1.134), (-0.1492, 0.4475, 1.193), (-0.1579, 0.1579, 1.264), (-0.3485, 0.8132, 0.9293), (-0.1202, 0.8412, 0.9614), (-0.1352, 0.6762, 1.082), (-0.7057, 0.7057, 0.8065), (-0.5461, 0.7646, 0.8738), (-0.6009, 0.6009, 0.9614), (0.6481, 0.3888, 1.037), (0.8132, 0.3485, 0.9293), (0.8412, 0.1202, 0.9614), (0.5461, 0.7646, 0.8738), (0.7057, 0.7057, 0.8065), (0.7646, 0.5461, 0.8738), (0.1202, 0.8412, 0.9614), (0.3485, 0.8132, 0.9293), (0.3888, 0.6481, 1.037), (0.6009, -0.6009, 0.9614), (0.7646, -0.5461, 0.8738), (0.7057, -0.7057, 0.8065), (0.6762, -0.1353, 1.082), (0.8412, -0.1202, 0.9614), (0.8132, -0.3485, 0.9293), (0.1579, -0.1579, 1.264), (0.4475, -0.1492, 1.193), (0.4251, -0.4251, 1.134), (1.134, 0.4251, 0.4251), (1.193, 0.4475, 0.1492), (1.264, 0.1579, 0.1579), (0.9293, 0.8132, 0.3485), (0.9614, 0.8412, 0.1202), (1.082, 0.6762, 0.1352), (0.8065, 0.7057, 0.7057), (0.8738, 0.7646, 0.5461), (0.9614, 0.6009, 0.6009), (1.037, 0.3888, -0.6481), (0.9293, 0.3485, -0.8132), (0.9614, 0.1202, -0.8412), (0.8738, 0.7646, -0.5461), (0.8065, 0.7057, -0.7057), (0.8738, 0.5461, -0.7646), (0.9614, 0.8412, -0.1202), (0.9293, 0.8132, -0.3485), (1.037, 0.6481, -0.3888), (0.9614, -0.6009, -0.6009), (0.8738, -0.5461, -0.7646), (0.8065, -0.7057, -0.7057), (1.082, -0.1352, -0.6762), (0.9614, -0.1202, -0.8412), (0.9293, -0.3485, -0.8132), (1.264, -0.1579, -0.1579), (1.193, -0.1492, -0.4475), (1.134, -0.4251, -0.4251), (0.4251, -1.134, 0.4251), (0.4475, -1.193, 0.1492), (0.1579, -1.264, 0.1579), (0.8132, -0.9293, 0.3485), (0.8412, -0.9614, 0.1202), (0.6762, -1.082, 0.1352), (0.7057, -0.8065, 0.7057), (0.7646, -0.8738, 0.5461), (0.6009, -0.9614, 0.6009), (0.3888, -1.037, -0.6481), (0.3485, -0.9293, -0.8132), (0.1202, -0.9614, -0.8412), (0.7646, -0.8738, -0.5461), (0.7057, -0.8065, -0.7057), (0.5461, -0.8738, -0.7646), (0.8412, -0.9614, -0.1202), (0.8132, -0.9293, -0.3485), (0.6481, -1.037, -0.3888), (-0.6009, -0.9614, -0.6009), (-0.5461, -0.8738, -0.7646), (-0.7057, -0.8065, -0.7057), (-0.1352, -1.082, -0.6762), (-0.1202, -0.9614, -0.8412), (-0.3485, -0.9293, -0.8132), (-0.1579, -1.264, -0.1579), (-0.1492, -1.193, -0.4475), (-0.4251, -1.134, -0.4251), (-1.134, -0.4251, 0.4251), (-1.193, -0.4475, 0.1492), (-1.264, -0.1579, 0.1579), (-0.9293, -0.8132, 0.3485), (-0.9614, -0.8412, 0.1202), (-1.082, -0.6762, 0.1352), (-0.8065, -0.7057, 0.7057), (-0.8738, -0.7646, 0.5461), (-0.9614, -0.6009, 0.6009), (-1.037, -0.3888, -0.6481), (-0.9293, -0.3485, -0.8132), (-0.9614, -0.1202, -0.8412), (-0.8738, -0.7646, -0.5461), (-0.8065, -0.7057, -0.7057), (-0.8738, -0.5461, -0.7646), (-0.9614, -0.8412, -0.1202), (-0.9293, -0.8132, -0.3485), (-1.037, -0.6481, -0.3888), (-0.9614, 0.6009, -0.6009), (-0.8738, 0.5461, -0.7646), (-0.8065, 0.7057, -0.7057), (-1.082, 0.1352, -0.6762), (-0.9614, 0.1202, -0.8412), (-0.9293, 0.3485, -0.8132), (-1.264, 0.1579, -0.1579), (-1.193, 0.1492, -0.4475), (-1.134, 0.4251, -0.4251), (0.4251, 1.134, -0.4251), (0.4475, 1.193, -0.1492), (0.1579, 1.264, -0.1579), (0.8132, 0.9293, -0.3485), (0.8412, 0.9614, -0.1202), (0.6762, 1.082, -0.1352), (0.7057, 0.8065, -0.7057), (0.7646, 0.8738, -0.5461), (0.6009, 0.9614, -0.6009), (0.3888, 1.037, 0.6481), (0.3485, 0.9293, 0.8132), (0.1202, 0.9614, 0.8412), (0.7646, 0.8738, 0.5461), (0.7057, 0.8065, 0.7057), (0.5461, 0.8738, 0.7646), (0.8412, 0.9614, 0.1202), (0.8132, 0.9293, 0.3485), (0.6481, 1.037, 0.3888), (-0.6009, 0.9614, 0.6009), (-0.5461, 0.8738, 0.7646), (-0.7057, 0.8065, 0.7057), (-0.1352, 1.082, 0.6762), (-0.1202, 0.9614, 0.8412), (-0.3485, 0.9293, 0.8132), (-0.1579, 1.264, 0.1579), (-0.1492, 1.193, 0.4475), (-0.4251, 1.134, 0.4251), (-0.6481, 1.037, -0.3888), (-0.6762, 1.082, -0.1352), (-0.8412, 0.9614, -0.1202), (-0.1492, 1.193, -0.4475), (-0.1579, 1.264, -0.1579), (-0.4475, 1.193, -0.1492), (-0.1202, 0.9614, -0.8412), (-0.1352, 1.082, -0.6762), (-0.3888, 1.037, -0.6481), (-1.037, 0.6481, 0.3888), (-1.082, 0.6762, 0.1352), (-0.9614, 0.8412, 0.1202), (-1.193, 0.1492, 0.4475), (-1.264, 0.1579, 0.1579), (-1.193, 0.4475, 0.1492), (-0.9614, 0.1202, 0.8412), (-1.082, 0.1352, 0.6762), (-1.037, 0.3888, 0.6481), (-0.6481, -1.037, 0.3888), (-0.6762, -1.082, 0.1352), (-0.8412, -0.9614, 0.1202), (-0.1492, -1.193, 0.4475), (-0.1579, -1.264, 0.1579), (-0.4475, -1.193, 0.1492), (-0.1202, -0.9614, 0.8412), (-0.1353, -1.082, 0.6762), (-0.3888, -1.037, 0.6481), (1.037, -0.6481, 0.3888), (1.082, -0.6762, 0.1352), (0.9614, -0.8412, 0.1202), (1.193, -0.1492, 0.4475), (1.264, -0.1579, 0.1579), (1.193, -0.4475, 0.1492), (0.9614, -0.1202, 0.8412), (1.082, -0.1353, 0.6762), (1.037, -0.3888, 0.6481), (-0.3888, -0.6481, 1.037), (-0.1353, -0.6762, 1.082), (-0.1202, -0.8412, 0.9614), (-0.4475, -0.1492, 1.193), (-0.1579, -0.1579, 1.264), (-0.1492, -0.4475, 1.193), (-0.8412, -0.1202, 0.9614), (-0.6762, -0.1352, 1.082), (-0.6481, -0.3888, 1.037), (-0.6481, -0.3888, -1.037), (-0.6762, -0.1352, -1.082), (-0.8412, -0.1202, -0.9614), (-0.1492, -0.4475, -1.193), (-0.1579, -0.1579, -1.264), (-0.4475, -0.1492, -1.193), (-0.1202, -0.8412, -0.9614), (-0.1352, -0.6762, -1.082), (-0.3888, -0.6481, -1.037), (-0.3485, -0.8132, -0.9293), (-0.4251, -0.4251, -1.134), (-0.8132, -0.3485, -0.9293), (-0.8132, -0.3485, 0.9293), (-0.4251, -0.4251, 1.134), (-0.3485, -0.8132, 0.9293), (0.9293, -0.3485, 0.8132), (1.134, -0.4251, 0.4251), (0.9293, -0.8132, 0.3485), (-0.3485, -0.9293, 0.8132), (-0.4251, -1.134, 0.4251), (-0.8132, -0.9293, 0.3485), (-0.9293, 0.3485, 0.8132), (-1.134, 0.4251, 0.4251), (-0.9293, 0.8132, 0.3485), (-0.3485, 0.9293, -0.8132), (-0.4251, 1.134, -0.4251), (-0.8132, 0.9293, -0.3485), (-0.4475, 1.193, 0.1492), (-0.3888, 1.037, 0.6481), (-0.7646, 0.8738, 0.5461), (0.6762, 1.082, 0.1352), (0.6009, 0.9614, 0.6009), (0.1352, 1.082, 0.6762), (0.5461, 0.8738, -0.7646), (0.6481, 1.037, -0.3888), (0.1492, 1.193, -0.4475), (-1.193, 0.4475, -0.1492), (-1.037, 0.3888, -0.6481), (-0.8738, 0.7646, -0.5461), (-1.082, -0.6762, -0.1352), (-0.9614, -0.6009, -0.6009), (-1.082, -0.1352, -0.6762), (-0.8738, -0.5461, 0.7646), (-1.037, -0.6481, 0.3888), (-1.193, -0.1492, 0.4475), (-0.4475, -1.193, -0.1492), (-0.3888, -1.037, -0.6481), (-0.7646, -0.8738, -0.5461), (0.6762, -1.082, -0.1352), (0.6009, -0.9614, -0.6009), (0.1352, -1.082, -0.6762), (0.5461, -0.8738, 0.7646), (0.6481, -1.037, 0.3888), (0.1492, -1.193, 0.4475), (1.193, -0.4475, -0.1492), (1.037, -0.3888, -0.6481), (0.8738, -0.7646, -0.5461), (1.082, 0.6762, -0.1352), (0.9614, 0.6009, -0.6009), (1.082, 0.1352, -0.6762), (0.8738, 0.5461, 0.7646), (1.037, 0.6481, 0.3888), (1.193, 0.1492, 0.4475), (0.1492, -0.4475, 1.193), (0.6481, -0.3888, 1.037), (0.5461, -0.7646, 0.8738), (0.1352, 0.6762, 1.082), (0.6009, 0.6009, 0.9614), (0.6762, 0.1352, 1.082), (-0.7646, 0.5461, 0.8738), (-0.3888, 0.6481, 1.037), (-0.4475, 0.1492, 1.193), (-0.4475, 0.1492, -1.193), (-0.3888, 0.6481, -1.037), (-0.7646, 0.5461, -0.8738), (0.6762, 0.1352, -1.082), (0.6009, 0.6009, -0.9614), (0.1352, 0.6762, -1.082), (0.5461, -0.7646, -0.8738), (0.6481, -0.3888, -1.037), (0.1492, -0.4475, -1.193), (0.1202, -0.8412, -0.9614), (0.1579, 0.1579, -1.264), (-0.8412, 0.1202, -0.9614), (-0.8412, 0.1202, 0.9614), (0.1579, 0.1579, 1.264), (0.1202, -0.8412, 0.9614), (0.9614, 0.1202, 0.8412), (1.264, 0.1579, -0.1579), (0.9614, -0.8412, -0.1202), (0.1202, -0.9614, 0.8412), (0.1579, -1.264, -0.1579), (-0.8412, -0.9614, -0.1202), (-0.9614, -0.1202, 0.8412), (-1.264, -0.1579, -0.1579), (-0.9614, 0.8412, -0.1202), (0.1202, 0.9614, -0.8412), (0.1579, 1.264, 0.1579), (-0.8412, 0.9614, 0.1202), (-0.7057, 0.8065, -0.7057), (-0.8065, 0.7057, 0.7057), (-0.7057, -0.8065, 0.7057), (0.8065, -0.7057, 0.7057), (-0.7057, -0.7057, 0.8065), (-0.7057, -0.7057, -0.8065)], [], [(1537, 389, 2, 643), (1536, 649, 6, 396), (1535, 394, 5, 390), (1534, 396, 6, 392), (1533, 397, 7, 393), (1532, 387, 3, 645), (1531, 410, 15, 633), (1530, 411, 20, 652), (1529, 399, 9, 653), (1528, 414, 15, 405), (1527, 415, 21, 656), (1526, 409, 19, 657), (1525, 418, 14, 404), (1524, 419, 22, 660), (1523, 408, 18, 661), (1522, 422, 12, 402), (1521, 423, 23, 664), (1520, 406, 16, 665), (1519, 426, 18, 408), (1518, 427, 24, 668), (1517, 637, 19, 669), (1516, 430, 13, 631), (1515, 431, 25, 672), (1514, 401, 11, 673), (1513, 482, 73, 625), (1512, 483, 74, 676), (1511, 449, 41, 677), (1510, 486, 72, 624), (1509, 487, 75, 680), (1508, 479, 71, 681), (1507, 490, 31, 583), (1506, 491, 76, 684), (1505, 478, 70, 685), (1504, 494, 69, 621), (1503, 495, 77, 688), (1502, 589, 37, 689), (1501, 498, 68, 620), (1500, 499, 78, 692), (1499, 475, 67, 693), (1498, 502, 48, 456), (1497, 503, 79, 696), (1496, 474, 66, 697), (1495, 506, 65, 617), (1494, 507, 80, 700), (1493, 454, 46, 701), (1492, 510, 64, 616), (1491, 511, 81, 704), (1490, 471, 63, 705), (1489, 514, 42, 450), (1488, 515, 82, 708), (1487, 470, 62, 709), (1486, 518, 61, 613), (1485, 519, 83, 712), (1484, 456, 48, 713), (1483, 522, 60, 612), (1482, 523, 84, 716), (1481, 467, 59, 717), (1480, 526, 44, 452), (1479, 527, 85, 720), (1478, 466, 58, 721), (1477, 530, 57, 609), (1476, 531, 86, 724), (1475, 457, 49, 725), (1474, 534, 56, 608), (1473, 535, 87, 728), (1472, 463, 55, 729), (1471, 538, 45, 453), (1470, 539, 88, 732), (1469, 462, 54, 733), (1468, 542, 53, 605), (1467, 543, 89, 736), (1466, 447, 39, 737), (1465, 546, 52, 604), (1464, 547, 90, 740), (1463, 459, 51, 741), (1462, 550, 33, 585), (1461, 551, 91, 744), (1460, 458, 50, 745), (1459, 554, 45, 597), (1458, 555, 92, 748), (1457, 435, 27, 749), (1456, 558, 33, 441), (1455, 559, 93, 752), (1454, 445, 37, 753), (1453, 562, 32, 440), (1452, 563, 94, 756), (1451, 444, 36, 757), (1450, 566, 30, 438), (1449, 567, 95, 760), (1448, 442, 34, 761), (1447, 570, 36, 444), (1446, 571, 96, 764), (1445, 601, 49, 765), (1444, 574, 43, 595), (1443, 575, 97, 768), (1442, 437, 29, 769), (1441, 770, 289, 577), (1440, 771, 290, 772), (1439, 629, 149, 773), (1438, 774, 288, 576), (1437, 775, 291, 776), (1436, 767, 287, 777), (1435, 778, 115, 403), (1434, 779, 292, 780), (1433, 766, 286, 781), (1432, 782, 285, 573), (1431, 783, 293, 784), (1430, 409, 121, 785), (1429, 786, 284, 572), (1428, 787, 294, 788), (1427, 763, 283, 789), (1426, 790, 156, 636), (1425, 791, 295, 792), (1424, 762, 282, 793), (1423, 794, 281, 569), (1422, 795, 296, 796), (1421, 634, 154, 797), (1420, 798, 280, 568), (1419, 799, 297, 800), (1418, 759, 279, 801), (1417, 802, 150, 630), (1416, 803, 298, 804), (1415, 758, 278, 805), (1414, 806, 277, 565), (1413, 807, 299, 808), (1412, 636, 156, 809), (1411, 810, 276, 564), (1410, 811, 300, 812), (1409, 755, 275, 813), (1408, 814, 152, 632), (1407, 815, 301, 816), (1406, 754, 274, 817), (1405, 818, 273, 561), (1404, 819, 302, 820), (1403, 637, 157, 821), (1402, 822, 272, 560), (1401, 823, 303, 824), (1400, 751, 271, 825), (1399, 826, 153, 633), (1398, 827, 304, 828), (1397, 750, 270, 829), (1396, 830, 269, 557), (1395, 831, 305, 832), (1394, 627, 147, 833), (1393, 834, 268, 556), (1392, 835, 306, 836), (1391, 747, 267, 837), (1390, 838, 117, 405), (1389, 839, 307, 840), (1388, 746, 266, 841), (1387, 842, 265, 553), (1386, 843, 308, 844), (1385, 650, 170, 845), (1384, 846, 264, 552), (1383, 847, 309, 848), (1382, 743, 263, 849), (1381, 850, 105, 393), (1380, 851, 310, 852), (1379, 742, 262, 853), (1378, 854, 261, 549), (1377, 855, 311, 856), (1376, 651, 171, 857), (1375, 858, 260, 548), (1374, 859, 312, 860), (1373, 739, 259, 861), (1372, 862, 124, 412), (1371, 863, 313, 864), (1370, 738, 258, 865), (1369, 866, 257, 545), (1368, 867, 314, 868), (1367, 639, 159, 869), (1366, 870, 256, 544), (1365, 871, 315, 872), (1364, 735, 255, 873), (1363, 874, 125, 413), (1362, 875, 316, 876), (1361, 734, 254, 877), (1360, 878, 253, 541), (1359, 879, 317, 880), (1358, 654, 174, 881), (1357, 882, 252, 540), (1356, 883, 318, 884), (1355, 731, 251, 885), (1354, 886, 165, 645), (1353, 887, 319, 888), (1352, 730, 250, 889), (1351, 890, 249, 537), (1350, 891, 320, 892), (1349, 655, 175, 893), (1348, 894, 248, 536), (1347, 895, 321, 896), (1346, 727, 247, 897), (1345, 898, 128, 416), (1344, 899, 322, 900), (1343, 726, 246, 901), (1342, 902, 245, 533), (1341, 903, 323, 904), (1340, 649, 169, 905), (1339, 906, 244, 532), (1338, 907, 324, 908), (1337, 723, 243, 909), (1336, 910, 129, 417), (1335, 911, 325, 912), (1334, 722, 242, 913), (1333, 914, 241, 529), (1332, 915, 326, 916), (1331, 658, 178, 917), (1330, 918, 240, 528), (1329, 919, 327, 920), (1328, 719, 239, 921), (1327, 922, 164, 644), (1326, 923, 328, 924), (1325, 718, 238, 925), (1324, 926, 237, 525), (1323, 927, 329, 928), (1322, 659, 179, 929), (1321, 930, 236, 524), (1320, 931, 330, 932), (1319, 715, 235, 933), (1318, 934, 132, 420), (1317, 935, 331, 936), (1316, 714, 234, 937), (1315, 938, 233, 521), (1314, 939, 332, 940), (1313, 648, 168, 941), (1312, 942, 232, 520), (1311, 943, 333, 944), (1310, 711, 231, 945), (1309, 946, 133, 421), (1308, 947, 334, 948), (1307, 710, 230, 949), (1306, 950, 229, 517), (1305, 951, 335, 952), (1304, 662, 182, 953), (1303, 954, 228, 516), (1302, 955, 336, 956), (1301, 707, 227, 957), (1300, 958, 162, 642), (1299, 959, 337, 960), (1298, 706, 226, 961), (1297, 962, 225, 513), (1296, 963, 338, 964), (1295, 663, 183, 965), (1294, 966, 224, 512), (1293, 967, 339, 968), (1292, 703, 223, 969), (1291, 970, 136, 424), (1290, 971, 340, 972), (1289, 702, 222, 973), (1288, 974, 221, 509), (1287, 975, 341, 976), (1286, 646, 166, 977), (1285, 978, 220, 508), (1284, 979, 342, 980), (1283, 699, 219, 981), (1282, 982, 137, 425), (1281, 983, 343, 984), (1280, 698, 218, 985), (1279, 986, 217, 505), (1278, 987, 344, 988), (1277, 666, 186, 989), (1276, 990, 216, 504), (1275, 991, 345, 992), (1274, 695, 215, 993), (1273, 994, 168, 648), (1272, 995, 346, 996), (1271, 694, 214, 997), (1270, 998, 213, 501), (1269, 999, 347, 1000), (1268, 667, 187, 1001), (1267, 1002, 212, 500), (1266, 1003, 348, 1004), (1265, 691, 211, 1005), (1264, 1006, 140, 428), (1263, 1007, 349, 1008), (1262, 690, 210, 1009), (1261, 1010, 209, 497), (1260, 1011, 350, 1012), (1259, 397, 109, 1013), (1258, 1014, 208, 496), (1257, 1015, 351, 1016), (1256, 687, 207, 1017), (1255, 1018, 141, 429), (1254, 1019, 352, 1020), (1253, 686, 206, 1021), (1252, 1022, 205, 493), (1251, 1023, 353, 1024), (1250, 670, 190, 1025), (1249, 1026, 204, 492), (1248, 1027, 354, 1028), (1247, 683, 203, 1029), (1246, 1030, 103, 391), (1245, 1031, 355, 1032), (1244, 682, 202, 1033), (1243, 1034, 201, 489), (1242, 1035, 356, 1036), (1241, 671, 191, 1037), (1240, 1038, 200, 488), (1239, 1039, 357, 1040), (1238, 679, 199, 1041), (1237, 1042, 144, 432), (1236, 1043, 358, 1044), (1235, 678, 198, 1045), (1234, 1046, 197, 485), (1233, 1047, 359, 1048), (1232, 641, 161, 1049), (1231, 1050, 196, 484), (1230, 1051, 360, 1052), (1229, 675, 195, 1053), (1228, 1054, 145, 433), (1227, 1055, 361, 1056), (1226, 674, 194, 1057), (1225, 1058, 193, 481), (1224, 1059, 362, 1060), (1223, 593, 113, 1061), (1222, 1062, 192, 480), (1221, 1063, 363, 1064), (1220, 623, 143, 1065), (1219, 1066, 151, 439), (1218, 1067, 364, 1068), (1217, 622, 142, 1069), (1216, 1070, 189, 477), (1215, 1071, 365, 1072), (1214, 445, 157, 1073), (1213, 1074, 188, 476), (1212, 1075, 366, 1076), (1211, 619, 139, 1077), (1210, 1078, 120, 600), (1209, 1079, 367, 1080), (1208, 618, 138, 1081), (1207, 1082, 185, 473), (1206, 1083, 368, 1084), (1205, 598, 118, 1085), (1204, 1086, 184, 472), (1203, 1087, 369, 1088), (1202, 615, 135, 1089), (1201, 1090, 114, 594), (1200, 1091, 370, 1092), (1199, 614, 134, 1093), (1198, 1094, 181, 469), (1197, 1095, 371, 1096), (1196, 600, 120, 1097), (1195, 1098, 180, 468), (1194, 1099, 372, 1100), (1193, 611, 131, 1101), (1192, 1102, 116, 596), (1191, 1103, 373, 1104), (1190, 610, 130, 1105), (1189, 1106, 177, 465), (1188, 1107, 374, 1108), (1187, 601, 121, 1109), (1186, 1110, 176, 464), (1185, 1111, 375, 1112), (1184, 607, 127, 1113), (1183, 1114, 117, 597), (1182, 1115, 376, 1116), (1181, 606, 126, 1117), (1180, 1118, 173, 461), (1179, 1119, 377, 1120), (1178, 591, 111, 1121), (1177, 1122, 172, 460), (1176, 1123, 378, 1124), (1175, 603, 123, 1125), (1174, 1126, 153, 441), (1173, 1127, 379, 1128), (1172, 602, 122, 1129), (1171, 1130, 165, 453), (1170, 1131, 380, 1132), (1169, 579, 99, 1133), (1168, 1134, 105, 585), (1167, 1135, 381, 1136), (1166, 589, 109, 1137), (1165, 1138, 104, 584), (1164, 1139, 382, 1140), (1163, 588, 108, 1141), (1162, 1142, 102, 582), (1161, 1143, 383, 1144), (1160, 586, 106, 1145), (1159, 1146, 108, 588), (1158, 1147, 384, 1148), (1157, 457, 169, 1149), (1156, 1150, 163, 451), (1155, 1151, 385, 1152), (1154, 581, 101, 1153), (1151, 1154, 1153, 385), (289, 769, 1154, 1151), (769, 29, 581, 1154), (766, 1155, 1152, 286), (97, 577, 1155, 766), (577, 289, 1151, 1155), (574, 1156, 451, 43), (286, 1152, 1156, 574), (1152, 385, 1150, 1156), (1147, 1157, 1149, 384), (285, 765, 1157, 1147), (765, 49, 457, 1157), (762, 1158, 1148, 282), (96, 573, 1158, 762), (573, 285, 1147, 1158), (570, 1159, 588, 36), (282, 1148, 1159, 570), (1148, 384, 1146, 1159), (1143, 1160, 1145, 383), (281, 761, 1160, 1143), (761, 34, 586, 1160), (758, 1161, 1144, 278), (95, 569, 1161, 758), (569, 281, 1143, 1161), (566, 1162, 582, 30), (278, 1144, 1162, 566), (1144, 383, 1142, 1162), (1139, 1163, 1141, 382), (277, 757, 1163, 1139), (757, 36, 588, 1163), (754, 1164, 1140, 274), (94, 565, 1164, 754), (565, 277, 1139, 1164), (562, 1165, 584, 32), (274, 1140, 1165, 562), (1140, 382, 1138, 1165), (1135, 1166, 1137, 381), (273, 753, 1166, 1135), (753, 37, 589, 1166), (750, 1167, 1136, 270), (93, 561, 1167, 750), (561, 273, 1135, 1167), (558, 1168, 585, 33), (270, 1136, 1168, 558), (1136, 381, 1134, 1168), (1131, 1169, 1133, 380), (269, 749, 1169, 1131), (749, 27, 579, 1169), (746, 1170, 1132, 266), (92, 557, 1170, 746), (557, 269, 1131, 1170), (554, 1171, 453, 45), (266, 1132, 1171, 554), (1132, 380, 1130, 1171), (1127, 1172, 1129, 379), (265, 745, 1172, 1127), (745, 50, 602, 1172), (742, 1173, 1128, 262), (91, 553, 1173, 742), (553, 265, 1127, 1173), (550, 1174, 441, 33), (262, 1128, 1174, 550), (1128, 379, 1126, 1174), (1123, 1175, 1125, 378), (261, 741, 1175, 1123), (741, 51, 603, 1175), (738, 1176, 1124, 258), (90, 549, 1176, 738), (549, 261, 1123, 1176), (546, 1177, 460, 52), (258, 1124, 1177, 546), (1124, 378, 1122, 1177), (1119, 1178, 1121, 377), (257, 737, 1178, 1119), (737, 39, 591, 1178), (734, 1179, 1120, 254), (89, 545, 1179, 734), (545, 257, 1119, 1179), (542, 1180, 461, 53), (254, 1120, 1180, 542), (1120, 377, 1118, 1180), (1115, 1181, 1117, 376), (253, 733, 1181, 1115), (733, 54, 606, 1181), (730, 1182, 1116, 250), (88, 541, 1182, 730), (541, 253, 1115, 1182), (538, 1183, 597, 45), (250, 1116, 1183, 538), (1116, 376, 1114, 1183), (1111, 1184, 1113, 375), (249, 729, 1184, 1111), (729, 55, 607, 1184), (726, 1185, 1112, 246), (87, 537, 1185, 726), (537, 249, 1111, 1185), (534, 1186, 464, 56), (246, 1112, 1186, 534), (1112, 375, 1110, 1186), (1107, 1187, 1109, 374), (245, 725, 1187, 1107), (725, 49, 601, 1187), (722, 1188, 1108, 242), (86, 533, 1188, 722), (533, 245, 1107, 1188), (530, 1189, 465, 57), (242, 1108, 1189, 530), (1108, 374, 1106, 1189), (1103, 1190, 1105, 373), (241, 721, 1190, 1103), (721, 58, 610, 1190), (718, 1191, 1104, 238), (85, 529, 1191, 718), (529, 241, 1103, 1191), (526, 1192, 596, 44), (238, 1104, 1192, 526), (1104, 373, 1102, 1192), (1099, 1193, 1101, 372), (237, 717, 1193, 1099), (717, 59, 611, 1193), (714, 1194, 1100, 234), (84, 525, 1194, 714), (525, 237, 1099, 1194), (522, 1195, 468, 60), (234, 1100, 1195, 522), (1100, 372, 1098, 1195), (1095, 1196, 1097, 371), (233, 713, 1196, 1095), (713, 48, 600, 1196), (710, 1197, 1096, 230), (83, 521, 1197, 710), (521, 233, 1095, 1197), (518, 1198, 469, 61), (230, 1096, 1198, 518), (1096, 371, 1094, 1198), (1091, 1199, 1093, 370), (229, 709, 1199, 1091), (709, 62, 614, 1199), (706, 1200, 1092, 226), (82, 517, 1200, 706), (517, 229, 1091, 1200), (514, 1201, 594, 42), (226, 1092, 1201, 514), (1092, 370, 1090, 1201), (1087, 1202, 1089, 369), (225, 705, 1202, 1087), (705, 63, 615, 1202), (702, 1203, 1088, 222), (81, 513, 1203, 702), (513, 225, 1087, 1203), (510, 1204, 472, 64), (222, 1088, 1204, 510), (1088, 369, 1086, 1204), (1083, 1205, 1085, 368), (221, 701, 1205, 1083), (701, 46, 598, 1205), (698, 1206, 1084, 218), (80, 509, 1206, 698), (509, 221, 1083, 1206), (506, 1207, 473, 65), (218, 1084, 1207, 506), (1084, 368, 1082, 1207), (1079, 1208, 1081, 367), (217, 697, 1208, 1079), (697, 66, 618, 1208), (694, 1209, 1080, 214), (79, 505, 1209, 694), (505, 217, 1079, 1209), (502, 1210, 600, 48), (214, 1080, 1210, 502), (1080, 367, 1078, 1210), (1075, 1211, 1077, 366), (213, 693, 1211, 1075), (693, 67, 619, 1211), (690, 1212, 1076, 210), (78, 501, 1212, 690), (501, 213, 1075, 1212), (498, 1213, 476, 68), (210, 1076, 1213, 498), (1076, 366, 1074, 1213), (1071, 1214, 1073, 365), (209, 689, 1214, 1071), (689, 37, 445, 1214), (686, 1215, 1072, 206), (77, 497, 1215, 686), (497, 209, 1071, 1215), (494, 1216, 477, 69), (206, 1072, 1216, 494), (1072, 365, 1070, 1216), (1067, 1217, 1069, 364), (205, 685, 1217, 1067), (685, 70, 622, 1217), (682, 1218, 1068, 202), (76, 493, 1218, 682), (493, 205, 1067, 1218), (490, 1219, 439, 31), (202, 1068, 1219, 490), (1068, 364, 1066, 1219), (1063, 1220, 1065, 363), (201, 681, 1220, 1063), (681, 71, 623, 1220), (678, 1221, 1064, 198), (75, 489, 1221, 678), (489, 201, 1063, 1221), (486, 1222, 480, 72), (198, 1064, 1222, 486), (1064, 363, 1062, 1222), (1059, 1223, 1061, 362), (197, 677, 1223, 1059), (677, 41, 593, 1223), (674, 1224, 1060, 194), (74, 485, 1224, 674), (485, 197, 1059, 1224), (482, 1225, 481, 73), (194, 1060, 1225, 482), (1060, 362, 1058, 1225), (1055, 1226, 1057, 361), (196, 676, 1226, 1055), (676, 74, 674, 1226), (623, 1227, 1056, 143), (71, 484, 1227, 623), (484, 196, 1055, 1227), (431, 1228, 433, 25), (143, 1056, 1228, 431), (1056, 361, 1054, 1228), (1051, 1229, 1053, 360), (146, 434, 1229, 1051), (434, 26, 675, 1229), (671, 1230, 1052, 191), (8, 626, 1230, 671), (626, 146, 1051, 1230), (479, 1231, 484, 71), (191, 1052, 1231, 479), (1052, 360, 1050, 1231), (1047, 1232, 1049, 359), (98, 386, 1232, 1047), (386, 1, 641, 1232), (675, 1233, 1048, 195), (26, 578, 1233, 675), (578, 98, 1047, 1233), (483, 1234, 485, 74), (195, 1048, 1234, 483), (1048, 359, 1046, 1234), (1043, 1235, 1045, 358), (200, 680, 1235, 1043), (680, 75, 678, 1235), (591, 1236, 1044, 111), (39, 488, 1236, 591), (488, 200, 1043, 1236), (399, 1237, 432, 9), (111, 1044, 1237, 399), (1044, 358, 1042, 1237), (1039, 1238, 1041, 357), (158, 446, 1238, 1039), (446, 38, 679, 1238), (639, 1239, 1040, 159), (0, 638, 1239, 639), (638, 158, 1039, 1239), (447, 1240, 488, 39), (159, 1040, 1240, 447), (1040, 357, 1038, 1240), (1035, 1241, 1037, 356), (110, 398, 1241, 1035), (398, 8, 671, 1241), (679, 1242, 1036, 199), (38, 590, 1242, 679), (590, 110, 1035, 1242), (487, 1243, 489, 75), (199, 1036, 1243, 487), (1036, 356, 1034, 1243), (1031, 1244, 1033, 355), (204, 684, 1244, 1031), (684, 76, 682, 1244), (579, 1245, 1032, 99), (27, 492, 1245, 579), (492, 204, 1031, 1245), (387, 1246, 391, 3), (99, 1032, 1246, 387), (1032, 355, 1030, 1246), (1027, 1247, 1029, 354), (144, 624, 1247, 1027), (624, 72, 683, 1247), (627, 1248, 1028, 147), (9, 432, 1248, 627), (432, 144, 1027, 1248), (435, 1249, 492, 27), (147, 1028, 1249, 435), (1028, 354, 1026, 1249), (1023, 1250, 1025, 353), (192, 672, 1250, 1023), (672, 25, 670, 1250), (683, 1251, 1024, 203), (72, 480, 1251, 683), (480, 192, 1023, 1251), (491, 1252, 493, 76), (203, 1024, 1252, 491), (1024, 353, 1022, 1252), (1019, 1253, 1021, 352), (208, 688, 1253, 1019), (688, 77, 686, 1253), (619, 1254, 1020, 139), (67, 496, 1254, 619), (496, 208, 1019, 1254), (427, 1255, 429, 24), (139, 1020, 1255, 427), (1020, 352, 1018, 1255), (1015, 1256, 1017, 351), (155, 443, 1256, 1015), (443, 35, 687, 1256), (667, 1257, 1016, 187), (17, 635, 1257, 667), (635, 155, 1015, 1257), (475, 1258, 496, 67), (187, 1016, 1258, 475), (1016, 351, 1014, 1258), (1011, 1259, 1013, 350), (107, 395, 1259, 1011), (395, 7, 397, 1259), (687, 1260, 1012, 207), (35, 587, 1260, 687), (587, 107, 1011, 1260), (495, 1261, 497, 77), (207, 1012, 1261, 495), (1012, 350, 1010, 1261), (1007, 1262, 1009, 349), (212, 692, 1262, 1007), (692, 78, 690, 1262), (598, 1263, 1008, 118), (46, 500, 1263, 598), (500, 212, 1007, 1263), (406, 1264, 428, 16), (118, 1008, 1264, 406), (1008, 349, 1006, 1264), (1003, 1265, 1005, 348), (167, 455, 1265, 1003), (455, 47, 691, 1265), (646, 1266, 1004, 166), (4, 647, 1266, 646), (647, 167, 1003, 1266), (454, 1267, 500, 46), (166, 1004, 1267, 454), (1004, 348, 1002, 1267), (999, 1268, 1001, 347), (119, 407, 1268, 999), (407, 17, 667, 1268), (691, 1269, 1000, 211), (47, 599, 1269, 691), (599, 119, 999, 1269), (499, 1270, 501, 78), (211, 1000, 1270, 499), (1000, 347, 998, 1270), (995, 1271, 997, 346), (216, 696, 1271, 995), (696, 79, 694, 1271), (586, 1272, 996, 106), (34, 504, 1272, 586), (504, 216, 995, 1272), (394, 1273, 648, 5), (106, 996, 1273, 394), (996, 346, 994, 1273), (991, 1274, 993, 345), (140, 620, 1274, 991), (620, 68, 695, 1274), (634, 1275, 992, 154), (16, 428, 1275, 634), (428, 140, 991, 1275), (442, 1276, 504, 34), (154, 992, 1276, 442), (992, 345, 990, 1276), (987, 1277, 989, 344), (188, 668, 1277, 987), (668, 24, 666, 1277), (695, 1278, 988, 215), (68, 476, 1278, 695), (476, 188, 987, 1278), (503, 1279, 505, 79), (215, 988, 1279, 503), (988, 344, 986, 1279), (983, 1280, 985, 343), (220, 700, 1280, 983), (700, 80, 698, 1280), (615, 1281, 984, 135), (63, 508, 1281, 615), (508, 220, 983, 1281), (423, 1282, 425, 23), (135, 984, 1282, 423), (984, 343, 982, 1282), (979, 1283, 981, 342), (148, 436, 1283, 979), (436, 28, 699, 1283), (663, 1284, 980, 183), (10, 628, 1284, 663), (628, 148, 979, 1284), (471, 1285, 508, 63), (183, 980, 1285, 471), (980, 342, 978, 1285), (975, 1286, 977, 341), (100, 388, 1286, 975), (388, 4, 646, 1286), (699, 1287, 976, 219), (28, 580, 1287, 699), (580, 100, 975, 1287), (507, 1288, 509, 80), (219, 976, 1288, 507), (976, 341, 974, 1288), (971, 1289, 973, 340), (224, 704, 1289, 971), (704, 81, 702, 1289), (590, 1290, 972, 110), (38, 512, 1290, 590), (512, 224, 971, 1290), (398, 1291, 424, 8), (110, 972, 1291, 398), (972, 340, 970, 1291), (967, 1292, 969, 339), (160, 448, 1292, 967), (448, 40, 703, 1292), (638, 1293, 968, 158), (0, 640, 1293, 638), (640, 160, 967, 1293), (446, 1294, 512, 38), (158, 968, 1294, 446), (968, 339, 966, 1294), (963, 1295, 965, 338), (112, 400, 1295, 963), (400, 10, 663, 1295), (703, 1296, 964, 223), (40, 592, 1296, 703), (592, 112, 963, 1296), (511, 1297, 513, 81), (223, 964, 1297, 511), (964, 338, 962, 1297), (959, 1298, 961, 337), (228, 708, 1298, 959), (708, 82, 706, 1298), (578, 1299, 960, 98), (26, 516, 1299, 578), (516, 228, 959, 1299), (386, 1300, 642, 1), (98, 960, 1300, 386), (960, 337, 958, 1300), (955, 1301, 957, 336), (136, 616, 1301, 955), (616, 64, 707, 1301), (626, 1302, 956, 146), (8, 424, 1302, 626), (424, 136, 955, 1302), (434, 1303, 516, 26), (146, 956, 1303, 434), (956, 336, 954, 1303), (951, 1304, 953, 335), (184, 664, 1304, 951), (664, 23, 662, 1304), (707, 1305, 952, 227), (64, 472, 1305, 707), (472, 184, 951, 1305), (515, 1306, 517, 82), (227, 952, 1306, 515), (952, 335, 950, 1306), (947, 1307, 949, 334), (232, 712, 1307, 947), (712, 83, 710, 1307), (611, 1308, 948, 131), (59, 520, 1308, 611), (520, 232, 947, 1308), (419, 1309, 421, 22), (131, 948, 1309, 419), (948, 334, 946, 1309), (943, 1310, 945, 333), (150, 438, 1310, 943), (438, 30, 711, 1310), (659, 1311, 944, 179), (12, 630, 1311, 659), (630, 150, 943, 1311), (467, 1312, 520, 59), (179, 944, 1312, 467), (944, 333, 942, 1312), (939, 1313, 941, 332), (102, 390, 1313, 939), (390, 5, 648, 1313), (711, 1314, 940, 231), (30, 582, 1314, 711), (582, 102, 939, 1314), (519, 1315, 521, 83), (231, 940, 1315, 519), (940, 332, 938, 1315), (935, 1316, 937, 331), (236, 716, 1316, 935), (716, 84, 714, 1316), (593, 1317, 936, 113), (41, 524, 1317, 593), (524, 236, 935, 1317), (401, 1318, 420, 11), (113, 936, 1318, 401), (936, 331, 934, 1318), (931, 1319, 933, 330), (162, 450, 1319, 931), (450, 42, 715, 1319), (641, 1320, 932, 161), (1, 642, 1320, 641), (642, 162, 931, 1320), (449, 1321, 524, 41), (161, 932, 1321, 449), (932, 330, 930, 1321), (927, 1322, 929, 329), (114, 402, 1322, 927), (402, 12, 659, 1322), (715, 1323, 928, 235), (42, 594, 1323, 715), (594, 114, 927, 1323), (523, 1324, 525, 84), (235, 928, 1324, 523), (928, 329, 926, 1324), (923, 1325, 925, 328), (240, 720, 1325, 923), (720, 85, 718, 1325), (581, 1326, 924, 101), (29, 528, 1326, 581), (528, 240, 923, 1326), (389, 1327, 644, 2), (101, 924, 1327, 389), (924, 328, 922, 1327), (919, 1328, 921, 327), (132, 612, 1328, 919), (612, 60, 719, 1328), (629, 1329, 920, 149), (11, 420, 1329, 629), (420, 132, 919, 1329), (437, 1330, 528, 29), (149, 920, 1330, 437), (920, 327, 918, 1330), (915, 1331, 917, 326), (180, 660, 1331, 915), (660, 22, 658, 1331), (719, 1332, 916, 239), (60, 468, 1332, 719), (468, 180, 915, 1332), (527, 1333, 529, 85), (239, 916, 1333, 527), (916, 326, 914, 1333), (911, 1334, 913, 325), (244, 724, 1334, 911), (724, 86, 722, 1334), (607, 1335, 912, 127), (55, 532, 1335, 607), (532, 244, 911, 1335), (415, 1336, 417, 21), (127, 912, 1336, 415), (912, 325, 910, 1336), (907, 1337, 909, 324), (152, 440, 1337, 907), (440, 32, 723, 1337), (655, 1338, 908, 175), (14, 632, 1338, 655), (632, 152, 907, 1338), (463, 1339, 532, 55), (175, 908, 1339, 463), (908, 324, 906, 1339), (903, 1340, 905, 323), (104, 392, 1340, 903), (392, 6, 649, 1340), (723, 1341, 904, 243), (32, 584, 1341, 723), (584, 104, 903, 1341), (531, 1342, 533, 86), (243, 904, 1342, 531), (904, 323, 902, 1342), (899, 1343, 901, 322), (248, 728, 1343, 899), (728, 87, 726, 1343), (595, 1344, 900, 115), (43, 536, 1344, 595), (536, 248, 899, 1344), (403, 1345, 416, 13), (115, 900, 1345, 403), (900, 322, 898, 1345), (895, 1346, 897, 321), (164, 452, 1346, 895), (452, 44, 727, 1346), (643, 1347, 896, 163), (2, 644, 1347, 643), (644, 164, 895, 1347), (451, 1348, 536, 43), (163, 896, 1348, 451), (896, 321, 894, 1348), (891, 1349, 893, 320), (116, 404, 1349, 891), (404, 14, 655, 1349), (727, 1350, 892, 247), (44, 596, 1350, 727), (596, 116, 891, 1350), (535, 1351, 537, 87), (247, 892, 1351, 535), (892, 320, 890, 1351), (887, 1352, 889, 319), (252, 732, 1352, 887), (732, 88, 730, 1352), (583, 1353, 888, 103), (31, 540, 1353, 583), (540, 252, 887, 1353), (391, 1354, 645, 3), (103, 888, 1354, 391), (888, 319, 886, 1354), (883, 1355, 885, 318), (128, 608, 1355, 883), (608, 56, 731, 1355), (631, 1356, 884, 151), (13, 416, 1356, 631), (416, 128, 883, 1356), (439, 1357, 540, 31), (151, 884, 1357, 439), (884, 318, 882, 1357), (879, 1358, 881, 317), (176, 656, 1358, 879), (656, 21, 654, 1358), (731, 1359, 880, 251), (56, 464, 1359, 731), (464, 176, 879, 1359), (539, 1360, 541, 88), (251, 880, 1360, 539), (880, 317, 878, 1360), (875, 1361, 877, 316), (256, 736, 1361, 875), (736, 89, 734, 1361), (603, 1362, 876, 123), (51, 544, 1362, 603), (544, 256, 875, 1362), (411, 1363, 413, 20), (123, 876, 1363, 411), (876, 316, 874, 1363), (871, 1364, 873, 315), (112, 592, 1364, 871), (592, 40, 735, 1364), (651, 1365, 872, 171), (10, 400, 1365, 651), (400, 112, 871, 1365), (459, 1366, 544, 51), (171, 872, 1366, 459), (872, 315, 870, 1366), (867, 1367, 869, 314), (160, 640, 1367, 867), (640, 0, 639, 1367), (735, 1368, 868, 255), (40, 448, 1368, 735), (448, 160, 867, 1368), (543, 1369, 545, 89), (255, 868, 1369, 543), (868, 314, 866, 1369), (863, 1370, 865, 313), (260, 740, 1370, 863), (740, 90, 738, 1370), (599, 1371, 864, 119), (47, 548, 1371, 599), (548, 260, 863, 1371), (407, 1372, 412, 17), (119, 864, 1372, 407), (864, 313, 862, 1372), (859, 1373, 861, 312), (100, 580, 1373, 859), (580, 28, 739, 1373), (647, 1374, 860, 167), (4, 388, 1374, 647), (388, 100, 859, 1374), (455, 1375, 548, 47), (167, 860, 1375, 455), (860, 312, 858, 1375), (855, 1376, 857, 311), (148, 628, 1376, 855), (628, 10, 651, 1376), (739, 1377, 856, 259), (28, 436, 1377, 739), (436, 148, 855, 1377), (547, 1378, 549, 90), (259, 856, 1378, 547), (856, 311, 854, 1378), (851, 1379, 853, 310), (264, 744, 1379, 851), (744, 91, 742, 1379), (587, 1380, 852, 107), (35, 552, 1380, 587), (552, 264, 851, 1380), (395, 1381, 393, 7), (107, 852, 1381, 395), (852, 310, 850, 1381), (847, 1382, 849, 309), (124, 604, 1382, 847), (604, 52, 743, 1382), (635, 1383, 848, 155), (17, 412, 1383, 635), (412, 124, 847, 1383), (443, 1384, 552, 35), (155, 848, 1384, 443), (848, 309, 846, 1384), (843, 1385, 845, 308), (172, 652, 1385, 843), (652, 20, 650, 1385), (743, 1386, 844, 263), (52, 460, 1386, 743), (460, 172, 843, 1386), (551, 1387, 553, 91), (263, 844, 1387, 551), (844, 308, 842, 1387), (839, 1388, 841, 307), (268, 748, 1388, 839), (748, 92, 746, 1388), (602, 1389, 840, 122), (50, 556, 1389, 602), (556, 268, 839, 1389), (410, 1390, 405, 15), (122, 840, 1390, 410), (840, 307, 838, 1390), (835, 1391, 837, 306), (125, 605, 1391, 835), (605, 53, 747, 1391), (650, 1392, 836, 170), (20, 413, 1392, 650), (413, 125, 835, 1392), (458, 1393, 556, 50), (170, 836, 1393, 458), (836, 306, 834, 1393), (831, 1394, 833, 305), (173, 653, 1394, 831), (653, 9, 627, 1394), (747, 1395, 832, 267), (53, 461, 1395, 747), (461, 173, 831, 1395), (555, 1396, 557, 92), (267, 832, 1396, 555), (832, 305, 830, 1396), (827, 1397, 829, 304), (272, 752, 1397, 827), (752, 93, 750, 1397), (606, 1398, 828, 126), (54, 560, 1398, 606), (560, 272, 827, 1398), (414, 1399, 633, 15), (126, 828, 1399, 414), (828, 304, 826, 1399), (823, 1400, 825, 303), (129, 609, 1400, 823), (609, 57, 751, 1400), (654, 1401, 824, 174), (21, 417, 1401, 654), (417, 129, 823, 1401), (462, 1402, 560, 54), (174, 824, 1402, 462), (824, 303, 822, 1402), (819, 1403, 821, 302), (177, 657, 1403, 819), (657, 19, 637, 1403), (751, 1404, 820, 271), (57, 465, 1404, 751), (465, 177, 819, 1404), (559, 1405, 561, 93), (271, 820, 1405, 559), (820, 302, 818, 1405), (815, 1406, 817, 301), (276, 756, 1406, 815), (756, 94, 754, 1406), (610, 1407, 816, 130), (58, 564, 1407, 610), (564, 276, 815, 1407), (418, 1408, 632, 14), (130, 816, 1408, 418), (816, 301, 814, 1408), (811, 1409, 813, 300), (133, 613, 1409, 811), (613, 61, 755, 1409), (658, 1410, 812, 178), (22, 421, 1410, 658), (421, 133, 811, 1410), (466, 1411, 564, 58), (178, 812, 1411, 466), (812, 300, 810, 1411), (807, 1412, 809, 299), (181, 661, 1412, 807), (661, 18, 636, 1412), (755, 1413, 808, 275), (61, 469, 1413, 755), (469, 181, 807, 1413), (563, 1414, 565, 94), (275, 808, 1414, 563), (808, 299, 806, 1414), (803, 1415, 805, 298), (280, 760, 1415, 803), (760, 95, 758, 1415), (614, 1416, 804, 134), (62, 568, 1416, 614), (568, 280, 803, 1416), (422, 1417, 630, 12), (134, 804, 1417, 422), (804, 298, 802, 1417), (799, 1418, 801, 297), (137, 617, 1418, 799), (617, 65, 759, 1418), (662, 1419, 800, 182), (23, 425, 1419, 662), (425, 137, 799, 1419), (470, 1420, 568, 62), (182, 800, 1420, 470), (800, 297, 798, 1420), (795, 1421, 797, 296), (185, 665, 1421, 795), (665, 16, 634, 1421), (759, 1422, 796, 279), (65, 473, 1422, 759), (473, 185, 795, 1422), (567, 1423, 569, 95), (279, 796, 1423, 567), (796, 296, 794, 1423), (791, 1424, 793, 295), (284, 764, 1424, 791), (764, 96, 762, 1424), (618, 1425, 792, 138), (66, 572, 1425, 618), (572, 284, 791, 1425), (426, 1426, 636, 18), (138, 792, 1426, 426), (792, 295, 790, 1426), (787, 1427, 789, 294), (141, 621, 1427, 787), (621, 69, 763, 1427), (666, 1428, 788, 186), (24, 429, 1428, 666), (429, 141, 787, 1428), (474, 1429, 572, 66), (186, 788, 1429, 474), (788, 294, 786, 1429), (783, 1430, 785, 293), (189, 669, 1430, 783), (669, 19, 409, 1430), (763, 1431, 784, 283), (69, 477, 1431, 763), (477, 189, 783, 1431), (571, 1432, 573, 96), (283, 784, 1432, 571), (784, 293, 782, 1432), (779, 1433, 781, 292), (288, 768, 1433, 779), (768, 97, 766, 1433), (622, 1434, 780, 142), (70, 576, 1434, 622), (576, 288, 779, 1434), (430, 1435, 403, 13), (142, 780, 1435, 430), (780, 292, 778, 1435), (775, 1436, 777, 291), (145, 625, 1436, 775), (625, 73, 767, 1436), (670, 1437, 776, 190), (25, 433, 1437, 670), (433, 145, 775, 1437), (478, 1438, 576, 70), (190, 776, 1438, 478), (776, 291, 774, 1438), (771, 1439, 773, 290), (193, 673, 1439, 771), (673, 11, 629, 1439), (767, 1440, 772, 287), (73, 481, 1440, 767), (481, 193, 771, 1440), (575, 1441, 577, 97), (287, 772, 1441, 575), (772, 290, 770, 1441), (770, 1442, 769, 289), (290, 773, 1442, 770), (773, 149, 437, 1442), (774, 1443, 768, 288), (291, 777, 1443, 774), (777, 287, 575, 1443), (778, 1444, 595, 115), (292, 781, 1444, 778), (781, 286, 574, 1444), (782, 1445, 765, 285), (293, 785, 1445, 782), (785, 121, 601, 1445), (786, 1446, 764, 284), (294, 789, 1446, 786), (789, 283, 571, 1446), (790, 1447, 444, 156), (295, 793, 1447, 790), (793, 282, 570, 1447), (794, 1448, 761, 281), (296, 797, 1448, 794), (797, 154, 442, 1448), (798, 1449, 760, 280), (297, 801, 1449, 798), (801, 279, 567, 1449), (802, 1450, 438, 150), (298, 805, 1450, 802), (805, 278, 566, 1450), (806, 1451, 757, 277), (299, 809, 1451, 806), (809, 156, 444, 1451), (810, 1452, 756, 276), (300, 813, 1452, 810), (813, 275, 563, 1452), (814, 1453, 440, 152), (301, 817, 1453, 814), (817, 274, 562, 1453), (818, 1454, 753, 273), (302, 821, 1454, 818), (821, 157, 445, 1454), (822, 1455, 752, 272), (303, 825, 1455, 822), (825, 271, 559, 1455), (826, 1456, 441, 153), (304, 829, 1456, 826), (829, 270, 558, 1456), (830, 1457, 749, 269), (305, 833, 1457, 830), (833, 147, 435, 1457), (834, 1458, 748, 268), (306, 837, 1458, 834), (837, 267, 555, 1458), (838, 1459, 597, 117), (307, 841, 1459, 838), (841, 266, 554, 1459), (842, 1460, 745, 265), (308, 845, 1460, 842), (845, 170, 458, 1460), (846, 1461, 744, 264), (309, 849, 1461, 846), (849, 263, 551, 1461), (850, 1462, 585, 105), (310, 853, 1462, 850), (853, 262, 550, 1462), (854, 1463, 741, 261), (311, 857, 1463, 854), (857, 171, 459, 1463), (858, 1464, 740, 260), (312, 861, 1464, 858), (861, 259, 547, 1464), (862, 1465, 604, 124), (313, 865, 1465, 862), (865, 258, 546, 1465), (866, 1466, 737, 257), (314, 869, 1466, 866), (869, 159, 447, 1466), (870, 1467, 736, 256), (315, 873, 1467, 870), (873, 255, 543, 1467), (874, 1468, 605, 125), (316, 877, 1468, 874), (877, 254, 542, 1468), (878, 1469, 733, 253), (317, 881, 1469, 878), (881, 174, 462, 1469), (882, 1470, 732, 252), (318, 885, 1470, 882), (885, 251, 539, 1470), (886, 1471, 453, 165), (319, 889, 1471, 886), (889, 250, 538, 1471), (890, 1472, 729, 249), (320, 893, 1472, 890), (893, 175, 463, 1472), (894, 1473, 728, 248), (321, 897, 1473, 894), (897, 247, 535, 1473), (898, 1474, 608, 128), (322, 901, 1474, 898), (901, 246, 534, 1474), (902, 1475, 725, 245), (323, 905, 1475, 902), (905, 169, 457, 1475), (906, 1476, 724, 244), (324, 909, 1476, 906), (909, 243, 531, 1476), (910, 1477, 609, 129), (325, 913, 1477, 910), (913, 242, 530, 1477), (914, 1478, 721, 241), (326, 917, 1478, 914), (917, 178, 466, 1478), (918, 1479, 720, 240), (327, 921, 1479, 918), (921, 239, 527, 1479), (922, 1480, 452, 164), (328, 925, 1480, 922), (925, 238, 526, 1480), (926, 1481, 717, 237), (329, 929, 1481, 926), (929, 179, 467, 1481), (930, 1482, 716, 236), (330, 933, 1482, 930), (933, 235, 523, 1482), (934, 1483, 612, 132), (331, 937, 1483, 934), (937, 234, 522, 1483), (938, 1484, 713, 233), (332, 941, 1484, 938), (941, 168, 456, 1484), (942, 1485, 712, 232), (333, 945, 1485, 942), (945, 231, 519, 1485), (946, 1486, 613, 133), (334, 949, 1486, 946), (949, 230, 518, 1486), (950, 1487, 709, 229), (335, 953, 1487, 950), (953, 182, 470, 1487), (954, 1488, 708, 228), (336, 957, 1488, 954), (957, 227, 515, 1488), (958, 1489, 450, 162), (337, 961, 1489, 958), (961, 226, 514, 1489), (962, 1490, 705, 225), (338, 965, 1490, 962), (965, 183, 471, 1490), (966, 1491, 704, 224), (339, 969, 1491, 966), (969, 223, 511, 1491), (970, 1492, 616, 136), (340, 973, 1492, 970), (973, 222, 510, 1492), (974, 1493, 701, 221), (341, 977, 1493, 974), (977, 166, 454, 1493), (978, 1494, 700, 220), (342, 981, 1494, 978), (981, 219, 507, 1494), (982, 1495, 617, 137), (343, 985, 1495, 982), (985, 218, 506, 1495), (986, 1496, 697, 217), (344, 989, 1496, 986), (989, 186, 474, 1496), (990, 1497, 696, 216), (345, 993, 1497, 990), (993, 215, 503, 1497), (994, 1498, 456, 168), (346, 997, 1498, 994), (997, 214, 502, 1498), (998, 1499, 693, 213), (347, 1001, 1499, 998), (1001, 187, 475, 1499), (1002, 1500, 692, 212), (348, 1005, 1500, 1002), (1005, 211, 499, 1500), (1006, 1501, 620, 140), (349, 1009, 1501, 1006), (1009, 210, 498, 1501), (1010, 1502, 689, 209), (350, 1013, 1502, 1010), (1013, 109, 589, 1502), (1014, 1503, 688, 208), (351, 1017, 1503, 1014), (1017, 207, 495, 1503), (1018, 1504, 621, 141), (352, 1021, 1504, 1018), (1021, 206, 494, 1504), (1022, 1505, 685, 205), (353, 1025, 1505, 1022), (1025, 190, 478, 1505), (1026, 1506, 684, 204), (354, 1029, 1506, 1026), (1029, 203, 491, 1506), (1030, 1507, 583, 103), (355, 1033, 1507, 1030), (1033, 202, 490, 1507), (1034, 1508, 681, 201), (356, 1037, 1508, 1034), (1037, 191, 479, 1508), (1038, 1509, 680, 200), (357, 1041, 1509, 1038), (1041, 199, 487, 1509), (1042, 1510, 624, 144), (358, 1045, 1510, 1042), (1045, 198, 486, 1510), (1046, 1511, 677, 197), (359, 1049, 1511, 1046), (1049, 161, 449, 1511), (1050, 1512, 676, 196), (360, 1053, 1512, 1050), (1053, 195, 483, 1512), (1054, 1513, 625, 145), (361, 1057, 1513, 1054), (1057, 194, 482, 1513), (1058, 1514, 673, 193), (362, 1061, 1514, 1058), (1061, 113, 401, 1514), (1062, 1515, 672, 192), (363, 1065, 1515, 1062), (1065, 143, 431, 1515), (1066, 1516, 631, 151), (364, 1069, 1516, 1066), (1069, 142, 430, 1516), (1070, 1517, 669, 189), (365, 1073, 1517, 1070), (1073, 157, 637, 1517), (1074, 1518, 668, 188), (366, 1077, 1518, 1074), (1077, 139, 427, 1518), (1078, 1519, 408, 120), (367, 1081, 1519, 1078), (1081, 138, 426, 1519), (1082, 1520, 665, 185), (368, 1085, 1520, 1082), (1085, 118, 406, 1520), (1086, 1521, 664, 184), (369, 1089, 1521, 1086), (1089, 135, 423, 1521), (1090, 1522, 402, 114), (370, 1093, 1522, 1090), (1093, 134, 422, 1522), (1094, 1523, 661, 181), (371, 1097, 1523, 1094), (1097, 120, 408, 1523), (1098, 1524, 660, 180), (372, 1101, 1524, 1098), (1101, 131, 419, 1524), (1102, 1525, 404, 116), (373, 1105, 1525, 1102), (1105, 130, 418, 1525), (1106, 1526, 657, 177), (374, 1109, 1526, 1106), (1109, 121, 409, 1526), (1110, 1527, 656, 176), (375, 1113, 1527, 1110), (1113, 127, 415, 1527), (1114, 1528, 405, 117), (376, 1117, 1528, 1114), (1117, 126, 414, 1528), (1118, 1529, 653, 173), (377, 1121, 1529, 1118), (1121, 111, 399, 1529), (1122, 1530, 652, 172), (378, 1125, 1530, 1122), (1125, 123, 411, 1530), (1126, 1531, 633, 153), (379, 1129, 1531, 1126), (1129, 122, 410, 1531), (1130, 1532, 645, 165), (380, 1133, 1532, 1130), (1133, 99, 387, 1532), (1134, 1533, 393, 105), (381, 1137, 1533, 1134), (1137, 109, 397, 1533), (1138, 1534, 392, 104), (382, 1141, 1534, 1138), (1141, 108, 396, 1534), (1142, 1535, 390, 102), (383, 1145, 1535, 1142), (1145, 106, 394, 1535), (1146, 1536, 396, 108), (384, 1149, 1536, 1146), (1149, 169, 649, 1536), (1150, 1537, 643, 163), (385, 1153, 1537, 1150), (1153, 101, 389, 1537)])
me_cube.materials.append(mat_material)
me_cube.use_remesh_preserve_volume = False
me_cube.use_remesh_preserve_attributes = False
me_cube.use_mirror_vertex_groups = False
me_cube.update()

# ---- objects
ob_mesh13 = bpy.data.objects.new('Mesh13', me_cube)
ob_lamp = bpy.data.objects.new('Lamp', light_lamp)
ob_camera = bpy.data.objects.new('Camera', cam_camera)

# ---- transforms, parenting, visibility, modifiers, constraints
ob_mesh13.location = (0.0, 0.0, 0.0)
ob_mesh13.lock_rotations_4d = False
ob_mesh13.empty_display_type = 'ARROWS'
ob_mesh13.lineart.crease_threshold = 0.0
ob_lamp.location = (4.076, 1.005, 5.904)
ob_lamp.rotation_euler = (0.6503, 0.05522, 1.866)
ob_lamp.lock_rotations_4d = False
ob_lamp.empty_display_type = 'ARROWS'
ob_lamp.color = (0.0, 0.0, 0.0, 0.0)
ob_lamp.lineart.crease_threshold = 0.0
ob_camera.location = (7.22, -6.789, 5.337)
ob_camera.rotation_euler = (1.109, 0.0, 0.8149)
ob_camera.lock_rotations_4d = False
ob_camera.empty_display_type = 'ARROWS'
ob_camera.color = (0.0, 0.0, 0.0, 0.0)
ob_camera.display_type = 'WIRE'
ob_camera.lineart.crease_threshold = 0.0

# ---- collection membership
col_collection_1.objects.link(ob_mesh13)
col_collection_1.objects.link(ob_lamp)
col_collection_1.objects.link(ob_camera)

# ---- scene / render settings (as saved in the file)
scene.camera = ob_camera
scene.frame_start = 1; scene.frame_end = 190; scene.frame_set(130)
scene.render.engine = 'BLENDER_EEVEE_NEXT'
scene.render.resolution_percentage = 50
scene.render.dither_intensity = 0.0
scene.cycles.use_denoising = False
scene.cycles.samples = 128
scene.cycles.sampling_pattern = 'TABULATED_SOBOL'
scene.cycles.use_adaptive_sampling = False
scene.cycles.use_light_tree = False
scene.cycles.blur_glossy = 0.0
scene.cycles.sample_clamp_indirect = 0.0
scene.view_settings.view_transform = 'Standard'
bpy.context.view_layer.update()
